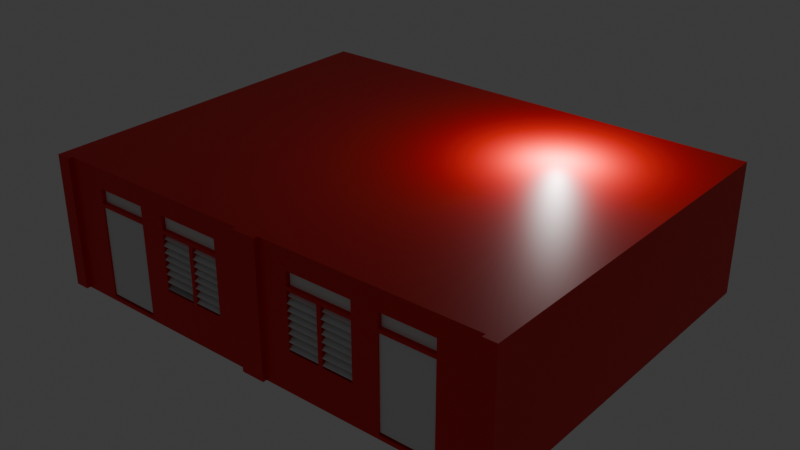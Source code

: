 # Source: room.blend  (saved by Blender 4.5.88; exported with 4.5.12 LTS)
import bpy
from mathutils import Matrix  # noqa: F401  (used for matrix-valued properties, if any)

bpy.ops.wm.read_factory_settings(use_empty=True)
scene = bpy.context.scene
scene.name = 'Scene'

# ---- materials (node trees are filled in below, after node groups)
mat_material_001 = bpy.data.materials.new('Material.001')
mat_material_001.alpha_threshold = 0.0
mat_material_001.roughness = 0.5
mat_material_001.line_color = (0.0, 0.0, 0.0, 1.0)

# ---- material node trees
mat_material_001.use_nodes = True; mat_material_001.node_tree.nodes.clear()
_N = mat_material_001.node_tree.nodes; _L = mat_material_001.node_tree.links
n0 = _N.new('ShaderNodeOutputMaterial'); n0.name = 'Material Output'; n0.location = (200, 100)
n1 = _N.new('ShaderNodeBsdfPrincipled'); n1.name = 'Principled BSDF'; n1.location = (-200, 100)
n1.inputs[0].default_value = (0.8002, 0.0002453, 0.0, 1.0)
n1.inputs[3].default_value = 1.45
_L.new(n1.outputs[0], n0.inputs[0])
n0.is_active_output = True

# ---- world
world_world = bpy.data.worlds.new('World'); scene.world = world_world
world_world.use_nodes = True; world_world.node_tree.nodes.clear()
_N = world_world.node_tree.nodes; _L = world_world.node_tree.links
n0 = _N.new('ShaderNodeOutputWorld'); n0.name = 'World Output'; n0.location = (200, 100)
n1 = _N.new('ShaderNodeBackground'); n1.name = 'Background'; n1.location = (-200, 100)
n1.inputs[0].default_value = (0.05088, 0.05088, 0.05088, 1.0)
_L.new(n1.outputs[0], n0.inputs[0])
n0.is_active_output = True
world_world.color = (0.05088, 0.05088, 0.05088)
world_world.sun_shadow_jitter_overblur = 0.0

# ---- lights
light_light = bpy.data.lights.new('Light', 'POINT')
light_light.energy = 1000.0
light_light.shadow_soft_size = 0.1

# ---- meshes
me_cube_001 = bpy.data.meshes.new('Cube.001')
me_cube_001.from_pydata([(1.0, 1.0, 1.0), (1.0, 1.0, -1.0), (1.0, -1.0, 1.0), (1.0, -1.0, -1.0), (-1.0, 1.0, 1.0), (-1.0, 1.0, -1.0), (-1.0, -1.0, 1.0), (-1.0, -1.0, -1.0), (0.9452, 1.0, -1.0), (0.9452, -1.0, 1.0), (0.9452, -1.0, -1.0), (0.9452, 1.0, 1.0), (-0.9399, 1.0, -1.0), (-0.9399, -1.0, 1.0), (-0.9399, -1.0, -1.0), (-0.9399, 1.0, 1.0), (0.7781, -1.0, -1.0), (0.7781, 1.0, 1.0), (0.7781, 1.0, -1.0), (0.7781, -1.0, 1.0), (-0.7806, 1.0, -1.0), (-0.7806, -1.0, 1.0), (-0.7806, -1.0, -1.0), (-0.7806, 1.0, 1.0), (0.5539, -1.0, -1.0), (0.5539, 1.0, 1.0), (0.5539, 1.0, -1.0), (0.5539, -1.0, 1.0), (-0.5538, 1.0, -1.0), (-0.5538, -1.0, 1.0), (-0.5538, -1.0, -1.0), (-0.5538, 1.0, 1.0), (-0.4441, -1.0, -1.0), (-0.4441, 1.0, 1.0), (-0.4441, 1.0, -1.0), (-0.4441, -1.0, 1.0), (-0.05221, -1.0, -1.0), (-0.05221, 1.0, 1.0), (-0.05221, 1.0, -1.0), (-0.05221, -1.0, 1.0), (0.04707, -1.0, -1.0), (0.04707, 1.0, 1.0), (0.04707, 1.0, -1.0), (0.04707, -1.0, 1.0), (-0.1698, 1.0, -1.0), (-0.1698, -1.0, 1.0), (-0.1698, -1.0, -1.0), (-0.1698, 1.0, 1.0), (0.1672, -1.0, -1.0), (0.1672, 1.0, 1.0), (0.1672, 1.0, -1.0), (0.1672, -1.0, 1.0), (-1.0, -0.9326, -1.0), (1.0, -0.9326, 1.0), (-1.0, -0.9326, 1.0), (1.0, -0.9326, -1.0), (0.9452, -0.9326, -1.0), (0.9452, -0.9326, 1.0), (-0.9399, -0.9326, -1.0), (-0.9399, -0.9326, 1.0), (0.7781, -0.9326, 1.0), (0.7781, -0.9326, -1.0), (-0.7806, -0.9326, -1.0), (-0.7806, -0.9326, 1.0), (0.5539, -0.9326, 1.0), (0.5539, -0.9326, -1.0), (-0.5538, -0.9326, -1.0), (-0.5538, -0.9326, 1.0), (-0.4441, -0.9326, 1.0), (-0.4441, -0.9326, -1.0), (-0.05221, -0.9326, 1.0), (-0.05221, -0.9326, -1.0), (0.04707, -0.9326, 1.0), (0.04707, -0.9326, -1.0), (-0.1698, -0.9326, -1.0), (-0.1698, -0.9326, 1.0), (0.1672, -0.9326, 1.0), (0.1672, -0.9326, -1.0), (-1.0, 0.9213, 1.0), (1.0, 0.9213, -1.0), (-1.0, 0.9213, -1.0), (1.0, 0.9213, 1.0), (0.9452, 0.9213, -1.0), (0.9452, 0.9213, 1.0), (-0.9399, 0.9213, -1.0), (-0.9399, 0.9213, 1.0), (0.7781, 0.9213, 1.0), (0.7781, 0.9213, -1.0), (-0.7806, 0.9213, -1.0), (-0.7806, 0.9213, 1.0), (0.5539, 0.9213, 1.0), (0.5539, 0.9213, -1.0), (-0.5538, 0.9213, -1.0), (-0.5538, 0.9213, 1.0), (-0.4441, 0.9213, 1.0), (-0.4441, 0.9213, -1.0), (-0.05221, 0.9213, 1.0), (-0.05221, 0.9213, -1.0), (0.04707, 0.9213, 1.0), (0.04707, 0.9213, -1.0), (-0.1698, 0.9213, -1.0), (-0.1698, 0.9213, 1.0), (0.1672, 0.9213, 1.0), (0.1672, 0.9213, -1.0), (-0.9399, 1.0, -1.0), (-1.0, 1.0, -1.0), (-1.0, 1.0, 1.0), (-1.0, 0.9213, 1.0), (-0.9399, 1.0, 1.0), (-1.0, 0.9213, -1.0), (-0.9399, 1.0, -1.0), (-1.0, 1.0, -1.0), (-1.0, 1.0, 1.0), (-1.0, 0.9213, 1.0), (-0.9399, 1.0, 1.0), (-1.0, 0.9213, -1.0), (-0.9399, 1.0, -1.0), (-1.0, 1.0, -1.0), (-1.0, 1.0, 1.0), (-1.0, 0.9213, 1.0), (-0.9399, 1.0, 1.0), (-1.0, 0.9213, -1.0), (1.0, 1.0, -0.9399), (-1.0, -1.0, -0.9399), (1.0, -1.0, -0.9399), (0.9452, 1.0, -0.9399), (0.9452, -1.0, -0.9399), (-0.9399, 1.0, -0.9399), (-0.9399, -1.0, -0.9399), (0.7781, -1.0, -0.9399), (0.7781, 1.0, -0.9399), (-0.7806, 1.0, -0.9399), (-0.7806, -1.0, -0.9399), (0.5539, -1.0, -0.9399), (0.5539, 1.0, -0.9399), (-0.5538, 1.0, -0.9399), (-0.5538, -1.0, -0.9399), (-0.4441, -1.0, -0.9399), (-0.4441, 1.0, -0.9399), (-0.05221, -1.0, -0.9399), (-0.05221, 1.0, -0.9399), (0.04707, -1.0, -0.9399), (0.04707, 1.0, -0.9399), (-0.1698, 1.0, -0.9399), (-0.1698, -1.0, -0.9399), (0.1672, -1.0, -0.9399), (0.1672, 1.0, -0.9399), (1.0, -0.9326, -0.9399), (-1.0, -0.9326, -0.9399), (1.0, 0.9213, -0.9399), (-1.0, 0.9213, -0.9399), (-0.9399, 1.0, -0.9399), (-1.0, 0.9213, -0.9399), (-0.9399, 1.0, -0.9399), (-1.0, 0.9213, -0.9399), (-1.0, 1.0, -0.9399), (-0.9399, 1.0, -0.9399), (-1.0, 0.9213, -0.9399), (-1.0, -1.0, 0.4387), (1.0, 1.0, 0.4387), (1.0, -1.0, 0.4387), (0.9452, 1.0, 0.4387), (0.9452, -1.0, 0.4387), (-0.9399, 1.0, 0.4387), (-0.9399, -1.0, 0.4387), (0.7781, -1.0, 0.4387), (0.7781, 1.0, 0.4387), (-0.7806, 1.0, 0.4387), (-0.7806, -1.0, 0.4387), (0.5539, -1.0, 0.4387), (0.5539, 1.0, 0.4387), (-0.5538, 1.0, 0.4387), (-0.5538, -1.0, 0.4387), (-0.4441, -1.0, 0.4387), (-0.4441, 1.0, 0.4387), (-0.05221, -1.0, 0.4387), (-0.05221, 1.0, 0.4387), (0.04707, -1.0, 0.4387), (0.04707, 1.0, 0.4387), (-0.1698, 1.0, 0.4387), (-0.1698, -1.0, 0.4387), (0.1672, -1.0, 0.4387), (0.1672, 1.0, 0.4387), (1.0, -0.9326, 0.4387), (-1.0, -0.9326, 0.4387), (1.0, 0.9213, 0.4387), (-1.0, 0.9213, 0.4387), (-0.9399, 1.0, 0.4387), (-1.0, 0.9213, 0.4387), (-0.9399, 1.0, 0.4387), (-1.0, 0.9213, 0.4387), (-1.0, 1.0, 0.4387), (-0.9399, 1.0, 0.4387), (-1.0, 0.9213, 0.4387), (-1.0, -1.0, 0.7469), (1.0, 1.0, 0.7469), (1.0, -1.0, 0.7469), (0.9452, 1.0, 0.7469), (0.9452, -1.0, 0.7469), (-0.9399, 1.0, 0.7469), (-0.9399, -1.0, 0.7469), (0.7781, -1.0, 0.7469), (0.7781, 1.0, 0.7469), (-0.7806, 1.0, 0.7469), (-0.7806, -1.0, 0.7469), (0.5539, -1.0, 0.7469), (0.5539, 1.0, 0.7469), (-0.5538, 1.0, 0.7469), (-0.5538, -1.0, 0.7469), (-0.4441, -1.0, 0.7469), (-0.4441, 1.0, 0.7469), (-0.05221, -1.0, 0.7469), (-0.05221, 1.0, 0.7469), (0.04707, -1.0, 0.7469), (0.04707, 1.0, 0.7469), (-0.1698, 1.0, 0.7469), (-0.1698, -1.0, 0.7469), (0.1672, -1.0, 0.7469), (0.1672, 1.0, 0.7469), (1.0, -0.9326, 0.7469), (-1.0, -0.9326, 0.7469), (1.0, 0.9213, 0.7469), (-1.0, 0.9213, 0.7469), (-0.9399, 1.0, 0.7469), (-1.0, 0.9213, 0.7469), (-0.9399, 1.0, 0.7469), (-1.0, 0.9213, 0.7469), (-1.0, 1.0, 0.7469), (-0.9399, 1.0, 0.7469), (-1.0, 0.9213, 0.7469), (1.0, 1.0, -0.3983), (1.0, -1.0, -0.3983), (0.9452, 1.0, -0.3983), (0.9452, -1.0, -0.3983), (-0.9399, 1.0, -0.3983), (-0.9399, -1.0, -0.3983), (0.7781, -1.0, -0.3983), (0.7781, 1.0, -0.3983), (-0.7806, 1.0, -0.3983), (-0.7806, -1.0, -0.3983), (0.5539, -1.0, -0.3983), (0.5539, 1.0, -0.3983), (-0.5538, 1.0, -0.3983), (-0.5538, -1.0, -0.3983), (-0.4441, -1.0, -0.3983), (-0.4441, 1.0, -0.3983), (-0.05221, -1.0, -0.3983), (-0.05221, 1.0, -0.3983), (0.04707, -1.0, -0.3983), (0.04707, 1.0, -0.3983), (-0.1698, 1.0, -0.3983), (-0.1698, -1.0, -0.3983), (0.1672, -1.0, -0.3983), (0.1672, 1.0, -0.3983), (1.0, -0.9326, -0.3983), (-1.0, -0.9326, -0.3983), (1.0, 0.9213, -0.3983), (-1.0, 0.9213, -0.3983), (-0.9399, 1.0, -0.3983), (-1.0, 0.9213, -0.3983), (-0.9399, 1.0, -0.3983), (-1.0, 0.9213, -0.3983), (-1.0, 1.0, -0.3983), (-0.9399, 1.0, -0.3983), (-1.0, 0.9213, -0.3983), (-1.0, -1.0, -0.3983), (0.4452, -1.0, -1.0), (0.4452, 1.0, 1.0), (0.4452, 1.0, -1.0), (0.4452, -1.0, 1.0), (0.4452, -0.9326, 1.0), (0.4452, -0.9326, -1.0), (0.4452, 0.9213, -1.0), (0.4452, 0.9213, 1.0), (0.4452, -1.0, -0.9399), (0.4452, 1.0, -0.9399), (0.4452, -1.0, 0.4387), (0.4452, 1.0, 0.4387), (0.4452, -1.0, 0.7469), (0.4452, 1.0, 0.7469), (0.4452, 1.0, -0.3983), (0.4452, -1.0, -0.3983), (0.7781, -1.0, -0.3983), (0.7781, -1.0, -0.9399), (-0.7806, -1.0, -0.3983), (-0.7806, -1.0, -0.9399), (0.5539, -1.0, -0.3983), (0.5539, -1.0, -0.9399), (-0.5538, -1.0, -0.3983), (-0.5538, -1.0, -0.9399), (-0.1698, -1.0, 0.4387), (-0.4441, -1.0, 0.4387), (0.7781, -1.0, 0.4387), (0.5539, -1.0, 0.4387), (-0.5538, -1.0, 0.4387), (-0.7806, -1.0, 0.4387), (-0.4441, -1.0, -0.3983), (-0.1698, -1.0, -0.3983), (0.4452, -0.962, 0.4387), (0.1672, -0.962, 0.4387), (0.1672, -0.962, -0.3983), (0.4452, -0.962, -0.3983), (0.7781, -0.962, -0.3983), (0.7781, -0.962, -0.9399), (-0.7806, -0.962, -0.3983), (-0.7806, -0.962, -0.9399), (0.5539, -0.962, -0.3983), (0.5539, -0.962, -0.9399), (-0.5538, -0.962, -0.3983), (-0.5538, -0.962, -0.9399), (-0.1698, -0.962, 0.4387), (-0.4441, -0.962, 0.4387), (0.7781, -0.962, 0.4387), (0.5539, -0.962, 0.4387), (-0.5538, -0.962, 0.4387), (-0.7806, -0.962, 0.4387), (-0.4441, -0.962, -0.3983), (-0.1698, -0.962, -0.3983), (1.0, 1.0, 0.7012), (1.0, -1.0, 0.7012), (0.9452, 1.0, 0.7012), (0.9452, -1.0, 0.7012), (-0.9399, 1.0, 0.7012), (-0.9399, -1.0, 0.7012), (0.7781, -1.0, 0.7012), (0.7781, 1.0, 0.7012), (-0.7806, 1.0, 0.7012), (-0.7806, -1.0, 0.7012), (0.5539, -1.0, 0.7012), (0.5539, 1.0, 0.7012), (-0.5538, 1.0, 0.7012), (-0.5538, -1.0, 0.7012), (-0.4441, -1.0, 0.7012), (-0.4441, 1.0, 0.7012), (-0.05221, -1.0, 0.7012), (-0.05221, 1.0, 0.7012), (0.04707, -1.0, 0.7012), (0.04707, 1.0, 0.7012), (-0.1698, 1.0, 0.7012), (-0.1698, -1.0, 0.7012), (0.1672, -1.0, 0.7012), (0.1672, 1.0, 0.7012), (1.0, -0.9326, 0.7012), (-1.0, -0.9326, 0.7012), (1.0, 0.9213, 0.7012), (-1.0, 0.9213, 0.7012), (-0.9399, 1.0, 0.7012), (-1.0, 0.9213, 0.7012), (-0.9399, 1.0, 0.7012), (-1.0, 0.9213, 0.7012), (-1.0, 1.0, 0.7012), (-0.9399, 1.0, 0.7012), (-1.0, 0.9213, 0.7012), (-1.0, -1.0, 0.7012), (0.4452, 1.0, 0.7012), (0.4452, -1.0, 0.7012), (1.0, 1.0, 0.4901), (1.0, -1.0, 0.4901), (0.9452, 1.0, 0.4901), (0.9452, -1.0, 0.4901), (-0.9399, 1.0, 0.4901), (-0.9399, -1.0, 0.4901), (0.7781, -1.0, 0.4901), (0.7781, 1.0, 0.4901), (-0.7806, 1.0, 0.4901), (-0.7806, -1.0, 0.4901), (0.5539, -1.0, 0.4901), (0.5539, 1.0, 0.4901), (-0.5538, 1.0, 0.4901), (-0.5538, -1.0, 0.4901), (-0.4441, -1.0, 0.4901), (-0.4441, 1.0, 0.4901), (-0.05221, -1.0, 0.4901), (-0.05221, 1.0, 0.4901), (0.04707, -1.0, 0.4901), (0.04707, 1.0, 0.4901), (-0.1698, 1.0, 0.4901), (-0.1698, -1.0, 0.4901), (0.1672, -1.0, 0.4901), (0.1672, 1.0, 0.4901), (1.0, -0.9326, 0.4901), (-1.0, -0.9326, 0.4901), (1.0, 0.9213, 0.4901), (-1.0, 0.9213, 0.4901), (-0.9399, 1.0, 0.4901), (-1.0, 0.9213, 0.4901), (-0.9399, 1.0, 0.4901), (-1.0, 0.9213, 0.4901), (-1.0, 1.0, 0.4901), (-0.9399, 1.0, 0.4901), (-1.0, 0.9213, 0.4901), (0.4452, 1.0, 0.4901), (0.4452, -1.0, 0.4901), (-1.0, -1.0, 0.4901), (-0.5538, -0.9632, 0.7012), (-0.7806, -0.9632, 0.7012), (0.7781, -0.9632, 0.7012), (0.5539, -0.9632, 0.7012), (-0.1698, -0.9632, 0.7012), (-0.4441, -0.9632, 0.7012), (0.4452, -0.9632, 0.7012), (0.1672, -0.9632, 0.7012), (0.7781, -0.9632, 0.4901), (-0.7806, -0.9632, 0.4901), (0.5539, -0.9632, 0.4901), (-0.5538, -0.9632, 0.4901), (-0.4441, -0.9632, 0.4901), (-0.1698, -0.9632, 0.4901), (0.1672, -0.9632, 0.4901), (0.4452, -0.9632, 0.4901), (0.3168, 1.0, -1.0), (0.3168, -1.0, 1.0), (0.3168, -0.9326, -1.0), (0.3168, 0.9213, -1.0), (0.3168, -1.0, -0.9399), (0.3168, -1.0, 0.7469), (0.3168, -1.0, -0.3983), (0.3168, -1.0, -1.0), (0.3168, 1.0, 1.0), (0.3168, -0.9326, 1.0), (0.3168, 0.9213, 1.0), (0.3168, 1.0, -0.9399), (0.3168, 1.0, 0.4387), (0.3168, 1.0, 0.7469), (0.3168, 1.0, -0.3983), (0.3168, -0.962, -0.3983), (0.3168, 1.0, 0.7012), (0.3168, -1.0, 0.7012), (0.3168, 1.0, 0.4901), (0.3168, -0.9632, 0.7012), (0.2985, 1.0, -1.0), (0.2985, -1.0, 1.0), (0.2985, -0.9326, -1.0), (0.2985, 0.9213, -1.0), (0.2985, -1.0, -0.9399), (0.2985, -1.0, 0.7469), (0.2985, -1.0, -0.3983), (0.2985, -0.962, -0.3983), (0.2985, -1.0, 0.7012), (0.2985, -0.9632, 0.7012), (0.2985, -1.0, -1.0), (0.2985, 1.0, 1.0), (0.2985, -0.9326, 1.0), (0.2985, 0.9213, 1.0), (0.2985, 1.0, -0.9399), (0.2985, 1.0, 0.4387), (0.2985, 1.0, 0.7469), (0.2985, 1.0, -0.3983), (0.2985, 1.0, 0.7012), (0.2985, 1.0, 0.4901), (-0.2887, 1.0, -1.0), (-0.2887, -1.0, 1.0), (-0.2887, -1.0, -1.0), (-0.2887, 1.0, 1.0), (-0.2887, -0.9326, -1.0), (-0.2887, -0.9326, 1.0), (-0.2887, 0.9213, 1.0), (-0.2887, 0.9213, -1.0), (-0.2887, 1.0, -0.9399), (-0.2887, -1.0, -0.9399), (-0.2887, 1.0, 0.4387), (-0.2887, 1.0, 0.7469), (-0.2887, -1.0, 0.7469), (-0.2887, -1.0, -0.3983), (-0.2887, 1.0, -0.3983), (-0.2887, -1.0, -0.3983), (-0.2887, -0.962, -0.3983), (-0.2887, -1.0, 0.7012), (-0.2887, 1.0, 0.7012), (-0.2887, 1.0, 0.4901), (-0.2887, -0.9632, 0.7012), (-0.3066, 1.0, -1.0), (-0.3066, -1.0, 1.0), (-0.3066, -0.9326, -1.0), (-0.3066, 0.9213, -1.0), (-0.3066, -1.0, -0.9399), (-0.3066, -1.0, 0.7469), (-0.3066, -1.0, -0.3983), (-0.3066, -1.0, -0.3983), (-0.3066, -0.962, -0.3983), (-0.3066, -1.0, 0.7012), (-0.3066, -0.9632, 0.7012), (-0.3066, -1.0, -1.0), (-0.3066, 1.0, 1.0), (-0.3066, -0.9326, 1.0), (-0.3066, 0.9213, 1.0), (-0.3066, 1.0, -0.9399), (-0.3066, 1.0, 0.4387), (-0.3066, 1.0, 0.7469), (-0.3066, 1.0, -0.3983), (-0.3066, 1.0, 0.7012), (-0.3066, 1.0, 0.4901), (0.3168, -1.0, 0.4412), (0.3168, -0.962, 0.4412), (0.2985, -1.0, 0.4412), (0.2985, -0.962, 0.4412), (-0.2887, -1.0, 0.4412), (-0.2887, -0.962, 0.4412), (-0.3066, -1.0, 0.4412), (-0.3066, -0.962, 0.4412), (-1.0, -1.022, 0.7469), (-1.0, -1.022, 1.0), (1.0, -1.022, -0.9399), (1.0, -1.022, -1.0), (-0.9399, -1.022, 1.0), (0.9452, -1.022, -1.0), (1.0, -1.022, 1.0), (0.9452, -1.022, 1.0), (0.9452, -1.022, -0.9399), (-1.0, -1.022, -1.0), (-0.9399, -1.022, -1.0), (-0.9399, -1.022, -0.9399), (0.04707, -1.022, 1.0), (-0.05221, -1.022, 1.0), (-0.05221, -1.022, -0.9399), (-0.05221, -1.022, -1.0), (0.04707, -1.022, -1.0), (0.04707, -1.022, -0.9399), (-1.0, -1.022, -0.9399), (1.0, -1.022, -0.3983), (0.9452, -1.022, -0.3983), (-0.9399, -1.022, -0.3983), (-0.05221, -1.022, -0.3983), (0.04707, -1.022, -0.3983), (-1.0, -1.022, -0.3983), (-1.0, -1.022, 0.4387), (1.0, -1.022, 0.4901), (1.0, -1.022, 0.4387), (0.9452, -1.022, 0.4901), (0.9452, -1.022, 0.4387), (-0.9399, -1.022, 0.4901), (-0.9399, -1.022, 0.4387), (-0.05221, -1.022, 0.4901), (-0.05221, -1.022, 0.4387), (0.04707, -1.022, 0.4901), (0.04707, -1.022, 0.4387), (-1.0, -1.022, 0.7012), (1.0, -1.022, 0.7469), (0.9452, -1.022, 0.7469), (-0.9399, -1.022, 0.7469), (-0.05221, -1.022, 0.7469), (0.04707, -1.022, 0.7469), (1.0, -1.022, 0.7012), (0.9452, -1.022, 0.7012), (-0.9399, -1.022, 0.7012), (-0.05221, -1.022, 0.7012), (0.04707, -1.022, 0.7012), (-1.0, -1.022, 0.4901), (0.1673, -1.001, -0.3663), (0.2984, -1.001, -0.3663), (0.1673, -0.9628, -0.2938), (0.2984, -0.9628, -0.2938), (0.3172, -1.001, -0.3663), (0.445, -1.001, -0.3663), (0.3172, -0.9628, -0.2938), (0.445, -0.9628, -0.2938), (-0.4441, -1.001, -0.3663), (-0.3063, -1.001, -0.3663), (-0.4441, -0.9628, -0.2938), (-0.3063, -0.9628, -0.2938), (-0.2886, -1.001, -0.3663), (-0.1697, -1.001, -0.3663), (-0.2886, -0.9628, -0.2938), (-0.1697, -0.9628, -0.2938), (-0.4441, -1.001, -0.3663), (-0.3063, -1.001, -0.3663), (-0.4441, -0.9628, -0.2938), (-0.3063, -0.9628, -0.2938), (0.1673, -1.001, -0.2638), (0.2984, -1.001, -0.2638), (0.1673, -0.9628, -0.1913), (0.2984, -0.9628, -0.1913), (0.3172, -1.001, -0.2638), (0.445, -1.001, -0.2638), (0.3172, -0.9628, -0.1913), (0.445, -0.9628, -0.1913), (-0.2886, -1.001, -0.2638), (-0.1697, -1.001, -0.2638), (-0.2886, -0.9628, -0.1913), (-0.1697, -0.9628, -0.1913), (-0.4441, -1.001, -0.2638), (-0.3063, -1.001, -0.2638), (-0.4441, -0.9628, -0.1913), (-0.3063, -0.9628, -0.1913), (0.1673, -1.001, -0.1476), (0.2984, -1.001, -0.1476), (0.1673, -0.9628, -0.07503), (0.2984, -0.9628, -0.07503), (0.3172, -1.001, -0.1476), (0.445, -1.001, -0.1476), (0.3172, -0.9628, -0.07503), (0.445, -0.9628, -0.07503), (-0.2886, -1.001, -0.1476), (-0.1697, -1.001, -0.1476), (-0.2886, -0.9628, -0.07503), (-0.1697, -0.9628, -0.07503), (-0.4441, -1.001, -0.1476), (-0.3063, -1.001, -0.1476), (-0.4441, -0.9628, -0.07503), (-0.3063, -0.9628, -0.07503), (0.1673, -1.001, -0.04267), (0.2984, -1.001, -0.04267), (0.1673, -0.9628, 0.02986), (0.2984, -0.9628, 0.02986), (0.3172, -1.001, -0.04267), (0.445, -1.001, -0.04267), (0.3172, -0.9628, 0.02986), (0.445, -0.9628, 0.02986), (-0.2886, -1.001, -0.04267), (-0.1697, -1.001, -0.04267), (-0.2886, -0.9628, 0.02986), (-0.1697, -0.9628, 0.02986), (-0.4441, -1.001, -0.04267), (-0.3063, -1.001, -0.04267), (-0.4441, -0.9628, 0.02986), (-0.3063, -0.9628, 0.02986), (0.1673, -1.001, 0.06339), (0.2984, -1.001, 0.06339), (0.1673, -0.9628, 0.1359), (0.2984, -0.9628, 0.1359), (0.3172, -1.001, 0.06339), (0.445, -1.001, 0.06339), (0.3172, -0.9628, 0.1359), (0.445, -0.9628, 0.1359), (-0.2886, -1.001, 0.06339), (-0.1697, -1.001, 0.06339), (-0.2886, -0.9628, 0.1359), (-0.1697, -0.9628, 0.1359), (-0.4441, -1.001, 0.06339), (-0.3063, -1.001, 0.06339), (-0.4441, -0.9628, 0.1359), (-0.3063, -0.9628, 0.1359), (0.1673, -1.001, 0.1648), (0.2984, -1.001, 0.1648), (0.1673, -0.9628, 0.2374), (0.2984, -0.9628, 0.2374), (0.3172, -1.001, 0.1648), (0.445, -1.001, 0.1648), (0.3172, -0.9628, 0.2374), (0.445, -0.9628, 0.2374), (-0.2886, -1.001, 0.1648), (-0.1697, -1.001, 0.1648), (-0.2886, -0.9628, 0.2374), (-0.1697, -0.9628, 0.2374), (-0.4441, -1.001, 0.1648), (-0.3063, -1.001, 0.1648), (-0.4441, -0.9628, 0.2374), (-0.3063, -0.9628, 0.2374), (0.1673, -1.001, 0.2652), (0.2984, -1.001, 0.2652), (0.1673, -0.9628, 0.3377), (0.2984, -0.9628, 0.3377), (0.3172, -1.001, 0.2652), (0.445, -1.001, 0.2652), (0.3172, -0.9628, 0.3377), (0.445, -0.9628, 0.3377), (-0.2886, -1.001, 0.2652), (-0.1697, -1.001, 0.2652), (-0.2886, -0.9628, 0.3377), (-0.1697, -0.9628, 0.3377), (-0.4441, -1.001, 0.2652), (-0.3063, -1.001, 0.2652), (-0.4441, -0.9628, 0.3377), (-0.3063, -0.9628, 0.3377), (0.1683, -0.9945, 0.3598), (0.2994, -0.9945, 0.3598), (0.1683, -0.956, 0.4324), (0.2994, -0.956, 0.4324), (0.3182, -0.9945, 0.3598), (0.4459, -0.9945, 0.3598), (0.3182, -0.956, 0.4324), (0.4459, -0.956, 0.4324), (-0.2876, -0.9945, 0.3598), (-0.1688, -0.9945, 0.3598), (-0.2876, -0.956, 0.4324), (-0.1688, -0.956, 0.4324), (-0.4432, -0.9945, 0.3598), (-0.3054, -0.9945, 0.3598), (-0.4432, -0.956, 0.4324), (-0.3054, -0.956, 0.4324), (-0.4435, -0.9779, 0.7019), (-0.1693, -0.9779, 0.7019), (-0.4435, -0.9779, 0.4892), (-0.1693, -0.9779, 0.4892), (-0.4435, -0.9711, 0.4892), (-0.4435, -0.9711, 0.7019), (-0.1693, -0.9711, 0.7019), (-0.1693, -0.9711, 0.4892), (-0.4435, -0.9711, 0.4892), (-0.4435, -0.9711, 0.7019), (-0.1693, -0.9711, 0.7019), (-0.1693, -0.9711, 0.4892), (-0.7801, -0.9779, 0.7019), (-0.5549, -0.9779, 0.7019), (-0.7801, -0.9779, 0.4892), (-0.5549, -0.9779, 0.4892), (-0.7801, -0.9711, 0.4892), (-0.7801, -0.9711, 0.7019), (-0.5549, -0.9711, 0.7019), (-0.5549, -0.9711, 0.4892), (-0.7801, -0.9711, 0.4892), (-0.7801, -0.9711, 0.7019), (-0.5549, -0.9711, 0.7019), (-0.5549, -0.9711, 0.4892), (0.1692, -0.9779, 0.7019), (0.4434, -0.9779, 0.7019), (0.1692, -0.9779, 0.4892), (0.4434, -0.9779, 0.4892), (0.1692, -0.9711, 0.4892), (0.1692, -0.9711, 0.7019), (0.4434, -0.9711, 0.7019), (0.4434, -0.9711, 0.4892), (0.1692, -0.9711, 0.4892), (0.1692, -0.9711, 0.7019), (0.4434, -0.9711, 0.7019), (0.4434, -0.9711, 0.4892), (0.5545, -0.9779, 0.7019), (0.7779, -0.9779, 0.7019), (0.5545, -0.9779, 0.4892), (0.7779, -0.9779, 0.4892), (0.5545, -0.9711, 0.4892), (0.5545, -0.9711, 0.7019), (0.7779, -0.9711, 0.7019), (0.7779, -0.9711, 0.4892), (0.5545, -0.9711, 0.4892), (0.5545, -0.9711, 0.7019), (0.7779, -0.9711, 0.7019), (0.7779, -0.9711, 0.4892), (-0.7798, -0.9916, -0.9116), (-0.7798, -0.9916, 0.4244), (-0.7798, -0.9659, -0.9116), (-0.7798, -0.9659, 0.4244), (-0.5576, -0.9916, -0.9116), (-0.5576, -0.9916, 0.4244), (-0.5576, -0.9659, -0.9116), (-0.5576, -0.9659, 0.4244), (0.5537, -0.9916, -0.9116), (0.5537, -0.9916, 0.4244), (0.5537, -0.9659, -0.9116), (0.5537, -0.9659, 0.4244), (0.7759, -0.9916, -0.9116), (0.7759, -0.9916, 0.4244), (0.7759, -0.9659, -0.9116), (0.7759, -0.9659, 0.4244)], [], [(59, 54, 6, 13), (141, 248, 523, 517), (127, 12, 104, 151), (56, 55, 3, 10), (219, 53, 2, 196), (197, 11, 0, 195), (202, 17, 11, 197), (61, 56, 10, 16), (3, 124, 502, 503), (53, 57, 9, 2), (52, 58, 14, 7), (222, 78, 107, 224), (204, 21, 13, 200), (63, 59, 13, 21), (57, 60, 19, 9), (198, 9, 19, 201), (65, 61, 16, 24), (206, 25, 17, 202), (199, 15, 23, 203), (58, 62, 22, 14), (67, 63, 21, 29), (208, 29, 21, 204), (201, 19, 27, 205), (60, 64, 27, 19), (279, 267, 25, 206), (271, 65, 24, 266), (62, 66, 30, 22), (203, 23, 31, 207), (209, 35, 29, 208), (68, 67, 29, 35), (484, 68, 35, 472), (476, 472, 35, 209), (66, 69, 32, 30), (207, 31, 33, 210), (43, 39, 513, 512), (72, 70, 39, 43), (74, 71, 36, 46), (215, 47, 37, 212), (76, 72, 43, 51), (217, 51, 43, 213), (71, 73, 40, 36), (212, 37, 41, 214), (461, 453, 47, 215), (454, 74, 46, 452), (211, 39, 45, 216), (70, 75, 45, 39), (435, 431, 51, 217), (442, 76, 51, 431), (73, 77, 48, 40), (214, 41, 49, 218), (99, 103, 77, 73), (443, 102, 76, 442), (96, 101, 75, 70), (457, 100, 74, 454), (97, 99, 73, 71), (102, 98, 72, 76), (100, 97, 71, 74), (98, 96, 70, 72), (92, 95, 69, 66), (485, 94, 68, 484), (94, 93, 67, 68), (88, 92, 66, 62), (272, 91, 65, 271), (86, 90, 64, 60), (93, 89, 63, 67), (84, 88, 62, 58), (91, 87, 61, 65), (83, 86, 60, 57), (89, 85, 59, 63), (80, 84, 58, 52), (81, 83, 57, 53), (87, 82, 56, 61), (221, 81, 53, 219), (82, 79, 55, 56), (194, 6, 54, 220), (85, 78, 54, 59), (15, 4, 78, 85), (8, 1, 79, 82), (195, 0, 81, 221), (18, 8, 82, 87), (0, 11, 83, 81), (5, 12, 84, 80), (23, 15, 85, 89), (11, 17, 86, 83), (26, 18, 87, 91), (12, 20, 88, 84), (31, 23, 89, 93), (17, 25, 90, 86), (268, 26, 91, 272), (20, 28, 92, 88), (33, 31, 93, 94), (483, 33, 94, 485), (28, 34, 95, 92), (41, 37, 96, 98), (44, 38, 97, 100), (49, 41, 98, 102), (38, 42, 99, 97), (450, 44, 100, 457), (37, 47, 101, 96), (441, 49, 102, 443), (42, 50, 103, 99), (220, 54, 78, 222), (151, 104, 110, 153), (224, 107, 113, 226), (12, 5, 105, 104), (4, 15, 108, 106), (5, 80, 109, 105), (78, 4, 106, 107), (111, 115, 121, 117), (110, 111, 117, 116), (107, 106, 112, 113), (104, 105, 111, 110), (105, 109, 115, 111), (106, 108, 114, 112), (229, 119, 118, 227), (227, 118, 120, 228), (112, 114, 120, 118), (226, 113, 119, 229), (153, 110, 116, 156), (113, 112, 118, 119), (260, 153, 156, 263), (115, 154, 157, 121), (117, 155, 156, 116), (121, 157, 155, 117), (109, 152, 154, 115), (258, 151, 153, 260), (52, 148, 150, 80), (1, 122, 149, 79), (7, 123, 148, 52), (79, 149, 147, 55), (42, 142, 146, 50), (440, 434, 145, 48), (36, 139, 144, 46), (450, 458, 143, 44), (38, 140, 142, 42), (48, 145, 141, 40), (44, 143, 140, 38), (158, 265, 524, 525), (28, 135, 138, 34), (482, 475, 137, 32), (32, 137, 136, 30), (20, 131, 135, 28), (268, 275, 134, 26), (16, 129, 133, 24), (30, 136, 132, 22), (12, 127, 131, 20), (26, 134, 130, 18), (10, 126, 129, 16), (22, 132, 128, 14), (80, 150, 152, 109), (162, 233, 520, 529), (18, 130, 125, 8), (8, 125, 122, 1), (55, 147, 124, 3), (234, 127, 151, 258), (198, 321, 543, 538), (360, 163, 187, 384), (384, 187, 189, 386), (386, 189, 192, 389), (261, 190, 193, 264), (262, 191, 192, 263), (264, 193, 191, 262), (259, 188, 190, 261), (255, 184, 186, 257), (230, 159, 185, 256), (265, 158, 184, 255), (256, 185, 183, 254), (249, 178, 182, 253), (286, 287, 307, 306), (246, 175, 180, 251), (464, 460, 179, 250), (247, 176, 178, 249), (252, 181, 177, 248), (250, 179, 176, 247), (6, 194, 500, 501), (242, 171, 174, 245), (169, 240, 286, 293), (244, 173, 172, 243), (238, 167, 171, 242), (280, 277, 170, 241), (240, 133, 287, 286), (168, 239, 284, 295), (234, 163, 167, 238), (241, 170, 166, 237), (233, 162, 165, 236), (239, 168, 164, 235), (257, 186, 188, 259), (175, 246, 522, 533), (237, 166, 161, 232), (232, 161, 159, 230), (254, 183, 160, 231), (233, 126, 508, 520), (114, 225, 228, 120), (108, 223, 225, 114), (15, 199, 223, 108), (349, 226, 229, 352), (350, 227, 228, 351), (352, 229, 227, 350), (347, 224, 226, 349), (343, 220, 222, 345), (318, 195, 221, 344), (353, 194, 220, 343), (344, 221, 219, 342), (337, 214, 218, 341), (438, 435, 217, 340), (334, 211, 216, 339), (468, 461, 215, 338), (335, 212, 214, 337), (340, 217, 213, 336), (338, 215, 212, 335), (211, 334, 545, 540), (330, 207, 210, 333), (480, 476, 209, 332), (332, 209, 208, 331), (326, 203, 207, 330), (354, 279, 206, 329), (324, 201, 205, 328), (331, 208, 204, 327), (322, 199, 203, 326), (329, 206, 202, 325), (321, 198, 201, 324), (327, 204, 200, 323), (345, 222, 224, 347), (246, 139, 514, 522), (325, 202, 197, 320), (320, 197, 195, 318), (342, 219, 196, 319), (200, 13, 504, 539), (231, 160, 527, 519), (147, 254, 231, 124), (125, 232, 230, 122), (130, 237, 232, 125), (319, 196, 537, 542), (150, 257, 259, 152), (132, 239, 235, 128), (126, 233, 236, 129), (134, 241, 237, 130), (127, 234, 238, 131), (239, 132, 285, 284), (180, 173, 291, 290), (275, 280, 241, 134), (131, 238, 242, 135), (137, 244, 243, 136), (475, 477, 244, 137), (135, 242, 245, 138), (213, 43, 512, 541), (143, 250, 247, 140), (145, 252, 248, 141), (140, 247, 249, 142), (458, 464, 250, 143), (139, 246, 251, 144), (434, 436, 252, 145), (142, 249, 253, 146), (149, 256, 254, 147), (123, 265, 255, 148), (122, 230, 256, 149), (148, 255, 257, 150), (152, 259, 261, 154), (157, 264, 262, 155), (155, 262, 263, 156), (154, 261, 264, 157), (163, 234, 258, 187), (187, 258, 260, 189), (189, 260, 263, 192), (133, 240, 281, 274), (421, 424, 280, 275), (426, 423, 279, 354), (328, 205, 278, 355), (424, 422, 277, 280), (240, 169, 276, 281), (410, 421, 275, 268), (24, 133, 274, 266), (25, 267, 273, 90), (410, 268, 272, 413), (413, 272, 271, 412), (90, 273, 270, 64), (64, 270, 269, 27), (205, 27, 269, 278), (412, 271, 266, 417), (423, 418, 267, 279), (282, 292, 312, 302), (284, 285, 305, 304), (294, 295, 315, 314), (283, 282, 302, 303), (276, 181, 299, 298), (165, 169, 293, 292), (136, 243, 288, 289), (243, 172, 294, 288), (129, 236, 282, 283), (133, 129, 283, 287), (172, 168, 295, 294), (236, 165, 292, 282), (251, 180, 290, 297), (463, 251, 297, 465), (173, 244, 296, 291), (132, 136, 289, 285), (465, 297, 317, 466), (295, 284, 304, 315), (289, 288, 308, 309), (293, 286, 306, 313), (281, 276, 298, 301), (287, 283, 303, 307), (288, 294, 314, 308), (285, 289, 309, 305), (291, 296, 316, 311), (290, 291, 311, 310), (297, 290, 310, 317), (181, 252, 300, 299), (416, 281, 301, 425), (292, 293, 313, 312), (366, 328, 355, 392), (428, 426, 354, 391), (124, 231, 519, 502), (380, 342, 319, 357), (358, 320, 318, 356), (363, 325, 320, 358), (361, 323, 544, 530), (383, 345, 347, 385), (365, 327, 323, 361), (359, 321, 324, 362), (367, 329, 325, 363), (360, 322, 326, 364), (370, 377, 407, 406), (378, 392, 409, 408), (391, 354, 329, 367), (364, 326, 330, 368), (370, 332, 331, 369), (328, 366, 404, 397), (368, 330, 333, 371), (40, 141, 517, 516), (376, 338, 335, 373), (378, 340, 336, 374), (373, 335, 337, 375), (469, 468, 338, 376), (372, 334, 339, 377), (438, 340, 401, 439), (375, 337, 341, 379), (382, 344, 342, 380), (393, 353, 343, 381), (356, 318, 344, 382), (381, 343, 345, 383), (385, 347, 349, 387), (390, 352, 350, 388), (388, 350, 351, 389), (387, 349, 352, 390), (225, 348, 351, 228), (223, 346, 348, 225), (199, 322, 346, 223), (190, 387, 390, 193), (191, 388, 389, 192), (193, 390, 388, 191), (188, 385, 387, 190), (184, 381, 383, 186), (159, 356, 382, 185), (158, 393, 381, 184), (185, 382, 380, 183), (178, 375, 379, 182), (276, 392, 378, 181), (175, 372, 377, 180), (460, 469, 376, 179), (176, 373, 375, 178), (181, 378, 374, 177), (179, 376, 373, 176), (374, 336, 546, 534), (171, 368, 371, 174), (180, 377, 370, 173), (173, 370, 369, 172), (167, 364, 368, 171), (277, 391, 367, 170), (165, 362, 366, 169), (172, 369, 365, 168), (163, 360, 364, 167), (170, 367, 363, 166), (162, 359, 362, 165), (168, 365, 361, 164), (186, 383, 385, 188), (123, 7, 509, 518), (166, 363, 358, 161), (161, 358, 356, 159), (183, 380, 357, 160), (2, 9, 507, 506), (422, 428, 391, 277), (169, 366, 392, 276), (348, 386, 389, 351), (346, 384, 386, 348), (322, 360, 384, 346), (478, 465, 496, 498), (449, 448, 426, 428), (355, 427, 429, 400), (445, 449, 428, 422), (331, 327, 395, 394), (324, 328, 397, 396), (369, 331, 394, 405), (362, 324, 396, 402), (377, 339, 398, 407), (392, 355, 400, 409), (332, 370, 406, 399), (366, 362, 402, 404), (340, 378, 408, 401), (365, 369, 405, 403), (480, 332, 399, 481), (327, 365, 403, 395), (446, 441, 418, 423), (432, 412, 417, 440), (433, 413, 412, 432), (430, 410, 413, 433), (430, 444, 421, 410), (447, 445, 422, 424), (448, 446, 423, 426), (444, 447, 424, 421), (274, 281, 416, 414), (355, 278, 415, 427), (266, 274, 414, 417), (267, 418, 420, 273), (273, 420, 419, 270), (270, 419, 411, 269), (278, 269, 411, 415), (146, 253, 447, 444), (341, 218, 446, 448), (253, 182, 445, 447), (50, 146, 444, 430), (50, 430, 433, 103), (103, 433, 432, 77), (77, 432, 440, 48), (218, 49, 441, 446), (182, 379, 449, 445), (379, 341, 448, 449), (252, 436, 437, 300), (427, 438, 439, 429), (414, 416, 436, 434), (427, 415, 435, 438), (417, 414, 434, 440), (418, 441, 443, 420), (420, 443, 442, 419), (419, 442, 431, 411), (415, 411, 431, 435), (339, 467, 470, 398), (487, 491, 469, 460), (491, 490, 468, 469), (425, 437, 495, 493), (477, 463, 465, 478), (486, 489, 464, 458), (144, 251, 463, 459), (339, 216, 462, 467), (490, 488, 461, 468), (489, 487, 460, 464), (46, 144, 459, 452), (471, 486, 458, 450), (471, 450, 457, 474), (47, 453, 456, 101), (101, 456, 455, 75), (474, 457, 454, 473), (473, 454, 452, 482), (488, 483, 453, 461), (216, 45, 451, 462), (75, 455, 451, 45), (210, 33, 483, 488), (69, 473, 482, 32), (95, 474, 473, 69), (34, 471, 474, 95), (34, 138, 486, 471), (245, 174, 487, 489), (333, 210, 488, 490), (138, 245, 489, 486), (244, 477, 478, 296), (296, 478, 479, 316), (371, 333, 490, 491), (174, 371, 491, 487), (467, 480, 481, 470), (459, 463, 477, 475), (467, 462, 476, 480), (452, 459, 475, 482), (453, 483, 485, 456), (456, 485, 484, 455), (462, 451, 472, 476), (455, 484, 472, 451), (494, 492, 493, 495), (498, 496, 497, 499), (465, 466, 497, 496), (437, 436, 494, 495), (416, 425, 493, 492), (436, 416, 492, 494), (479, 478, 498, 499), (466, 479, 499, 497), (539, 504, 501, 500), (537, 506, 507, 538), (541, 512, 513, 540), (516, 517, 514, 515), (503, 502, 508, 505), (510, 511, 518, 509), (523, 535, 533, 522), (519, 527, 529, 520), (521, 531, 525, 524), (546, 541, 540, 545), (542, 537, 538, 543), (544, 539, 500, 536), (511, 521, 524, 518), (502, 519, 520, 508), (517, 523, 522, 514), (530, 544, 536, 547), (526, 542, 543, 528), (534, 546, 545, 532), (535, 534, 532, 533), (527, 526, 528, 529), (531, 530, 547, 525), (126, 10, 505, 508), (336, 213, 541, 546), (128, 235, 521, 511), (248, 177, 535, 523), (139, 36, 515, 514), (323, 200, 539, 544), (235, 164, 531, 521), (160, 357, 526, 527), (393, 158, 525, 547), (13, 6, 501, 504), (372, 175, 533, 532), (359, 162, 529, 528), (10, 3, 503, 505), (353, 393, 547, 536), (265, 123, 518, 524), (7, 14, 510, 509), (194, 353, 536, 500), (36, 40, 516, 515), (177, 374, 534, 535), (164, 361, 530, 531), (357, 319, 542, 526), (196, 2, 506, 537), (334, 372, 532, 545), (321, 359, 528, 543), (39, 211, 540, 513), (14, 128, 511, 510), (9, 198, 538, 507), (548, 549, 551, 550), (552, 553, 555, 554), (556, 557, 559, 558), (560, 561, 563, 562), (564, 565, 567, 566), (568, 569, 571, 570), (572, 573, 575, 574), (576, 577, 579, 578), (580, 581, 583, 582), (584, 585, 587, 586), (588, 589, 591, 590), (592, 593, 595, 594), (596, 597, 599, 598), (600, 601, 603, 602), (604, 605, 607, 606), (608, 609, 611, 610), (612, 613, 615, 614), (616, 617, 619, 618), (620, 621, 623, 622), (624, 625, 627, 626), (628, 629, 631, 630), (632, 633, 635, 634), (636, 637, 639, 638), (640, 641, 643, 642), (644, 645, 647, 646), (648, 649, 651, 650), (652, 653, 655, 654), (656, 657, 659, 658), (660, 661, 663, 662), (664, 665, 667, 666), (668, 669, 671, 670), (672, 673, 675, 674), (676, 677, 679, 678), (680, 682, 683, 681), (686, 687, 691, 690), (681, 683, 687, 686), (682, 680, 685, 684), (683, 682, 684, 687), (680, 681, 686, 685), (689, 690, 691, 688), (684, 685, 689, 688), (687, 684, 688, 691), (685, 686, 690, 689), (692, 694, 695, 693), (698, 699, 703, 702), (693, 695, 699, 698), (694, 692, 697, 696), (695, 694, 696, 699), (692, 693, 698, 697), (701, 702, 703, 700), (696, 697, 701, 700), (699, 696, 700, 703), (697, 698, 702, 701), (704, 706, 707, 705), (710, 711, 715, 714), (705, 707, 711, 710), (706, 704, 709, 708), (707, 706, 708, 711), (704, 705, 710, 709), (713, 714, 715, 712), (708, 709, 713, 712), (711, 708, 712, 715), (709, 710, 714, 713), (716, 718, 719, 717), (722, 723, 727, 726), (717, 719, 723, 722), (718, 716, 721, 720), (719, 718, 720, 723), (716, 717, 722, 721), (725, 726, 727, 724), (720, 721, 725, 724), (723, 720, 724, 727), (721, 722, 726, 725), (728, 729, 731, 730), (730, 731, 735, 734), (734, 735, 733, 732), (732, 733, 729, 728), (730, 734, 732, 728), (735, 731, 729, 733), (736, 737, 739, 738), (738, 739, 743, 742), (742, 743, 741, 740), (740, 741, 737, 736), (738, 742, 740, 736), (743, 739, 737, 741)])
me_cube_001.polygons.foreach_set('material_index', [0, 0, 0, 0, 0, 0, 0, 0, 0, 0, 0, 0, 0, 0, 0, 0, 0, 0, 0, 0, 0, 0, 0, 0, 0, 0, 0, 0, 0, 0, 0, 0, 0, 0, 0, 0, 0, 0, 0, 0, 0, 0, 0, 0, 0, 0, 0, 0, 0, 0, 0, 0, 0, 0, 0, 0, 0, 0, 0, 0, 0, 0, 0, 0, 0, 0, 0, 0, 0, 0, 0, 0, 0, 0, 0, 0, 0, 0, 0, 0, 0, 0, 0, 0, 0, 0, 0, 0, 0, 0, 0, 0, 0, 0, 0, 0, 0, 0, 0, 0, 0, 0, 0, 0, 0, 0, 0, 0, 0, 0, 0, 0, 0, 0, 0, 0, 0, 0, 0, 0, 0, 0, 0, 0, 0, 0, 0, 0, 0, 0, 0, 0, 0, 0, 0, 0, 0, 0, 0, 0, 0, 0, 0, 0, 0, 0, 0, 0, 0, 0, 0, 0, 0, 0, 0, 0, 0, 0, 0, 0, 0, 0, 0, 0, 0, 0, 0, 0, 0, 0, 0, 0, 0, 0, 0, 0, 0, 0, 0, 0, 0, 0, 0, 0, 0, 0, 0, 0, 0, 0, 0, 0, 0, 0, 0, 0, 0, 0, 0, 0, 0, 0, 0, 0, 0, 0, 0, 0, 0, 0, 0, 0, 0, 0, 0, 0, 0, 0, 0, 0, 0, 0, 0, 0, 0, 0, 0, 0, 0, 0, 0, 0, 0, 0, 0, 0, 0, 0, 0, 0, 0, 0, 0, 0, 0, 0, 0, 0, 0, 0, 0, 0, 0, 0, 0, 0, 0, 0, 0, 0, 0, 0, 0, 0, 0, 0, 0, 0, 0, 0, 0, 0, 0, 0, 0, 0, 0, 0, 0, 0, 0, 0, 0, 0, 0, 0, 0, 0, 0, 0, 0, 0, 0, 0, 0, 0, 0, 0, 0, 0, 0, 0, 0, 0, 0, 0, 0, 0, 0, 0, 0, 0, 0, 0, 0, 0, 0, 0, 0, 0, 0, 0, 0, 0, 0, 0, 0, 0, 0, 0, 0, 0, 0, 0, 0, 0, 0, 0, 0, 0, 0, 0, 0, 0, 0, 0, 0, 0, 0, 0, 0, 0, 0, 0, 0, 0, 0, 0, 0, 0, 0, 0, 0, 0, 0, 0, 0, 0, 0, 0, 0, 0, 0, 0, 0, 0, 0, 0, 0, 0, 0, 0, 0, 0, 0, 0, 0, 0, 0, 0, 0, 0, 0, 0, 0, 0, 0, 0, 0, 0, 0, 0, 0, 0, 0, 0, 0, 0, 0, 0, 0, 0, 0, 0, 0, 0, 0, 0, 0, 0, 0, 0, 0, 0, 0, 0, 0, 0, 0, 0, 0, 0, 0, 0, 0, 0, 0, 0, 0, 0, 0, 0, 0, 0, 0, 0, 0, 0, 0, 0, 0, 0, 0, 0, 0, 0, 0, 0, 0, 0, 0, 0, 0, 0, 0, 0, 0, 0, 0, 0, 0, 0, 0, 0, 0, 0, 0, 0, 0, 0, 0, 0, 0, 0, 0, 0, 0, 0, 0, 0, 0, 0, 0, 0, 0, 0, 0, 0, 0, 0, 0, 0, 0, 0, 0, 0, 0, 0, 0, 0, 0, 0, 0, 0, 0, 0, 0, 0, 0, 0, 0, 0, 0, 0, 0, 0, 0, 0, 0, 0, 0, 0, 1, 1, 1, 1, 1, 1, 1, 1, 1, 1, 1, 1, 1, 1, 1, 1, 1, 1, 1, 1, 1, 1, 1, 1, 1, 1, 1, 1, 1, 1, 1, 1, 1, 1, 1, 1, 1, 1, 1, 1, 1, 1, 1, 1, 1, 1, 1, 1, 1, 1, 1, 1, 1, 1, 1, 1, 1, 1, 1, 1, 1, 1, 1, 1, 1, 1, 1, 1, 1, 1, 1, 1, 1, 1, 1, 1, 1, 1, 1, 1, 1, 1, 1, 1, 1])
_uv = me_cube_001.uv_layers.new(name='UVMap')
_uv.uv.foreach_set('vector', [0.8675, 0.7416, 0.875, 0.7416, 0.875, 0.75, 0.8675, 0.75, 0.3825, 0.8691, 0.4502, 0.8691, 0.4502, 0.8691, 0.3825, 0.8691, 0.3825, 0.2575, 0.375, 0.2575, 0.375, 0.2575, 0.2869, 0.1931, 0.3681, 0.7416, 0.375, 0.7416, 0.375, 0.75, 0.3681, 0.75, 0.5934, 0.7416, 0.625, 0.7416, 0.625, 0.75, 0.5934, 0.75, 0.5934, 0.4931, 0.625, 0.4931, 0.625, 0.5, 0.5934, 0.5, 0.5934, 0.4723, 0.625, 0.4723, 0.625, 0.4931, 0.5934, 0.4931, 0.3473, 0.7416, 0.3681, 0.7416, 0.3681, 0.75, 0.3473, 0.75, 0.375, 0.75, 0.3825, 0.75, 0.3825, 0.75, 0.375, 0.75, 0.625, 0.7416, 0.6319, 0.7416, 0.6319, 0.75, 0.625, 0.75, 0.125, 0.7416, 0.1325, 0.7416, 0.1325, 0.75, 0.125, 0.75, 0.5934, 0.2402, 0.625, 0.2402, 0.625, 0.2402, 0.5934, 0.2402, 0.5934, 0.9726, 0.625, 0.9726, 0.625, 0.9925, 0.5934, 0.9925, 0.8476, 0.7416, 0.8675, 0.7416, 0.8675, 0.75, 0.8476, 0.75, 0.6319, 0.7416, 0.6527, 0.7416, 0.6527, 0.75, 0.6319, 0.75, 0.5934, 0.7569, 0.625, 0.7569, 0.625, 0.7777, 0.5934, 0.7777, 0.3192, 0.7416, 0.3473, 0.7416, 0.3473, 0.75, 0.3192, 0.75, 0.5934, 0.4442, 0.625, 0.4442, 0.625, 0.4723, 0.5934, 0.4723, 0.5934, 0.2575, 0.625, 0.2575, 0.625, 0.2774, 0.5934, 0.2774, 0.1325, 0.7416, 0.1524, 0.7416, 0.1524, 0.75, 0.1325, 0.75, 0.8192, 0.7416, 0.8476, 0.7416, 0.8476, 0.75, 0.8192, 0.75, 0.5934, 0.9442, 0.625, 0.9442, 0.625, 0.9726, 0.5934, 0.9726, 0.5934, 0.7777, 0.625, 0.7777, 0.625, 0.8058, 0.5934, 0.8058, 0.6527, 0.7416, 0.6808, 0.7416, 0.6808, 0.75, 0.6527, 0.75, 0.5934, 0.4306, 0.625, 0.4306, 0.625, 0.4442, 0.5934, 0.4442, 0.3056, 0.7416, 0.3192, 0.7416, 0.3192, 0.75, 0.3056, 0.75, 0.1524, 0.7416, 0.1808, 0.7416, 0.1808, 0.75, 0.1524, 0.75, 0.5934, 0.2774, 0.625, 0.2774, 0.625, 0.3058, 0.5934, 0.3058, 0.5934, 0.9305, 0.625, 0.9305, 0.625, 0.9442, 0.5934, 0.9442, 0.8055, 0.7416, 0.8192, 0.7416, 0.8192, 0.75, 0.8055, 0.75, 0.7883, 0.7416, 0.8055, 0.7416, 0.8055, 0.75, 0.7883, 0.75, 0.5934, 0.9133, 0.625, 0.9133, 0.625, 0.9305, 0.5934, 0.9305, 0.1808, 0.7416, 0.1945, 0.7416, 0.1945, 0.75, 0.1808, 0.75, 0.5934, 0.3058, 0.625, 0.3058, 0.625, 0.3195, 0.5934, 0.3195, 0.7441, 0.75, 0.7565, 0.75, 0.7565, 0.75, 0.7441, 0.75, 0.7441, 0.7416, 0.7565, 0.7416, 0.7565, 0.75, 0.7441, 0.75, 0.2288, 0.7416, 0.2435, 0.7416, 0.2435, 0.75, 0.2288, 0.75, 0.5934, 0.3538, 0.625, 0.3538, 0.625, 0.3685, 0.5934, 0.3685, 0.7291, 0.7416, 0.7441, 0.7416, 0.7441, 0.75, 0.7291, 0.75, 0.5934, 0.8541, 0.625, 0.8541, 0.625, 0.8691, 0.5934, 0.8691, 0.2435, 0.7416, 0.2559, 0.7416, 0.2559, 0.75, 0.2435, 0.75, 0.5934, 0.3685, 0.625, 0.3685, 0.625, 0.3809, 0.5934, 0.3809, 0.5934, 0.3389, 0.625, 0.3389, 0.625, 0.3538, 0.5934, 0.3538, 0.2139, 0.7416, 0.2288, 0.7416, 0.2288, 0.75, 0.2139, 0.75, 0.5934, 0.8815, 0.625, 0.8815, 0.625, 0.8962, 0.5934, 0.8962, 0.7565, 0.7416, 0.7712, 0.7416, 0.7712, 0.75, 0.7565, 0.75, 0.5934, 0.8377, 0.625, 0.8377, 0.625, 0.8541, 0.5934, 0.8541, 0.7127, 0.7416, 0.7291, 0.7416, 0.7291, 0.75, 0.7127, 0.75, 0.2559, 0.7416, 0.2709, 0.7416, 0.2709, 0.75, 0.2559, 0.75, 0.5934, 0.3809, 0.625, 0.3809, 0.625, 0.3959, 0.5934, 0.3959, 0.2559, 0.5098, 0.2709, 0.5098, 0.2709, 0.7416, 0.2559, 0.7416, 0.7127, 0.5098, 0.7291, 0.5098, 0.7291, 0.7416, 0.7127, 0.7416, 0.7565, 0.5098, 0.7712, 0.5098, 0.7712, 0.7416, 0.7565, 0.7416, 0.2139, 0.5098, 0.2288, 0.5098, 0.2288, 0.7416, 0.2139, 0.7416, 0.2435, 0.5098, 0.2559, 0.5098, 0.2559, 0.7416, 0.2435, 0.7416, 0.7291, 0.5098, 0.7441, 0.5098, 0.7441, 0.7416, 0.7291, 0.7416, 0.2288, 0.5098, 0.2435, 0.5098, 0.2435, 0.7416, 0.2288, 0.7416, 0.7441, 0.5098, 0.7565, 0.5098, 0.7565, 0.7416, 0.7441, 0.7416, 0.1808, 0.5098, 0.1945, 0.5098, 0.1945, 0.7416, 0.1808, 0.7416, 0.7883, 0.5098, 0.8055, 0.5098, 0.8055, 0.7416, 0.7883, 0.7416, 0.8055, 0.5098, 0.8192, 0.5098, 0.8192, 0.7416, 0.8055, 0.7416, 0.1524, 0.5098, 0.1808, 0.5098, 0.1808, 0.7416, 0.1524, 0.7416, 0.3056, 0.5098, 0.3192, 0.5098, 0.3192, 0.7416, 0.3056, 0.7416, 0.6527, 0.5098, 0.6808, 0.5098, 0.6808, 0.7416, 0.6527, 0.7416, 0.8192, 0.5098, 0.8476, 0.5098, 0.8476, 0.7416, 0.8192, 0.7416, 0.1325, 0.5098, 0.1524, 0.5098, 0.1524, 0.7416, 0.1325, 0.7416, 0.3192, 0.5098, 0.3473, 0.5098, 0.3473, 0.7416, 0.3192, 0.7416, 0.6319, 0.5098, 0.6527, 0.5098, 0.6527, 0.7416, 0.6319, 0.7416, 0.8476, 0.5098, 0.8675, 0.5098, 0.8675, 0.7416, 0.8476, 0.7416, 0.125, 0.5098, 0.1325, 0.5098, 0.1325, 0.7416, 0.125, 0.7416, 0.625, 0.5098, 0.6319, 0.5098, 0.6319, 0.7416, 0.625, 0.7416, 0.3473, 0.5098, 0.3681, 0.5098, 0.3681, 0.7416, 0.3473, 0.7416, 0.5934, 0.5098, 0.625, 0.5098, 0.625, 0.7416, 0.5934, 0.7416, 0.3681, 0.5098, 0.375, 0.5098, 0.375, 0.7416, 0.3681, 0.7416, 0.5934, 0.0, 0.625, 0.0, 0.625, 0.008427, 0.5934, 0.008427, 0.8675, 0.5098, 0.875, 0.5098, 0.875, 0.7416, 0.8675, 0.7416, 0.8675, 0.5, 0.875, 0.5, 0.875, 0.5098, 0.8675, 0.5098, 0.3681, 0.5, 0.375, 0.5, 0.375, 0.5098, 0.3681, 0.5098, 0.5934, 0.5, 0.625, 0.5, 0.625, 0.5098, 0.5934, 0.5098, 0.3473, 0.5, 0.3681, 0.5, 0.3681, 0.5098, 0.3473, 0.5098, 0.625, 0.5, 0.6319, 0.5, 0.6319, 0.5098, 0.625, 0.5098, 0.125, 0.5, 0.1325, 0.5, 0.1325, 0.5098, 0.125, 0.5098, 0.8476, 0.5, 0.8675, 0.5, 0.8675, 0.5098, 0.8476, 0.5098, 0.6319, 0.5, 0.6527, 0.5, 0.6527, 0.5098, 0.6319, 0.5098, 0.3192, 0.5, 0.3473, 0.5, 0.3473, 0.5098, 0.3192, 0.5098, 0.1325, 0.5, 0.1524, 0.5, 0.1524, 0.5098, 0.1325, 0.5098, 0.8192, 0.5, 0.8476, 0.5, 0.8476, 0.5098, 0.8192, 0.5098, 0.6527, 0.5, 0.6808, 0.5, 0.6808, 0.5098, 0.6527, 0.5098, 0.3056, 0.5, 0.3192, 0.5, 0.3192, 0.5098, 0.3056, 0.5098, 0.1524, 0.5, 0.1808, 0.5, 0.1808, 0.5098, 0.1524, 0.5098, 0.8055, 0.5, 0.8192, 0.5, 0.8192, 0.5098, 0.8055, 0.5098, 0.7883, 0.5, 0.8055, 0.5, 0.8055, 0.5098, 0.7883, 0.5098, 0.1808, 0.5, 0.1945, 0.5, 0.1945, 0.5098, 0.1808, 0.5098, 0.7441, 0.5, 0.7565, 0.5, 0.7565, 0.5098, 0.7441, 0.5098, 0.2288, 0.5, 0.2435, 0.5, 0.2435, 0.5098, 0.2288, 0.5098, 0.7291, 0.5, 0.7441, 0.5, 0.7441, 0.5098, 0.7291, 0.5098, 0.2435, 0.5, 0.2559, 0.5, 0.2559, 0.5098, 0.2435, 0.5098, 0.2139, 0.5, 0.2288, 0.5, 0.2288, 0.5098, 0.2139, 0.5098, 0.7565, 0.5, 0.7712, 0.5, 0.7712, 0.5098, 0.7565, 0.5098, 0.7127, 0.5, 0.7291, 0.5, 0.7291, 0.5098, 0.7127, 0.5098, 0.2559, 0.5, 0.2709, 0.5, 0.2709, 0.5098, 0.2559, 0.5098, 0.5934, 0.008427, 0.625, 0.008427, 0.625, 0.2402, 0.5934, 0.2402, 0.2869, 0.1931, 0.375, 0.2575, 0.375, 0.2575, 0.2869, 0.1931, 0.231, 0.09105, 0.625, 0.2402, 0.625, 0.2402, 0.231, 0.09105, 0.1325, 0.5, 0.125, 0.5, 0.125, 0.5, 0.1325, 0.5, 0.875, 0.5, 0.8675, 0.5, 0.8675, 0.5, 0.875, 0.5, 0.125, 0.5, 0.125, 0.5098, 0.125, 0.5098, 0.125, 0.5, 0.875, 0.5098, 0.875, 0.5, 0.875, 0.5, 0.875, 0.5098, 0.125, 0.5, 0.125, 0.5098, 0.125, 0.5098, 0.125, 0.5, 0.1325, 0.5, 0.125, 0.5, 0.125, 0.5, 0.1325, 0.5, 0.875, 0.5098, 0.875, 0.5, 0.875, 0.5, 0.875, 0.5098, 0.1325, 0.5, 0.125, 0.5, 0.125, 0.5, 0.1325, 0.5, 0.125, 0.5, 0.125, 0.5098, 0.125, 0.5098, 0.125, 0.5, 0.875, 0.5, 0.8675, 0.5, 0.8675, 0.5, 0.875, 0.5, 0.5934, 0.2402, 0.625, 0.2402, 0.625, 0.25, 0.5934, 0.25, 0.5934, 0.25, 0.625, 0.25, 0.625, 0.2575, 0.5934, 0.2575, 0.875, 0.5, 0.8675, 0.5, 0.8675, 0.5, 0.875, 0.5, 0.5934, 0.2402, 0.625, 0.2402, 0.625, 0.2402, 0.5934, 0.2402, 0.2869, 0.1931, 0.375, 0.2575, 0.375, 0.2575, 0.3825, 0.2575, 0.875, 0.5098, 0.875, 0.5, 0.875, 0.5, 0.875, 0.5098, 0.4502, 0.2575, 0.3825, 0.2575, 0.3825, 0.2575, 0.4502, 0.2575, 0.375, 0.2402, 0.2869, 0.1801, 0.3825, 0.2402, 0.375, 0.2402, 0.375, 0.25, 0.3825, 0.25, 0.3825, 0.2575, 0.375, 0.2575, 0.375, 0.2402, 0.3825, 0.2402, 0.3825, 0.25, 0.375, 0.25, 0.375, 0.2402, 0.2869, 0.1801, 0.2869, 0.1801, 0.375, 0.2402, 0.1389, 0.08209, 0.2869, 0.1931, 0.2869, 0.1931, 0.1389, 0.08209, 0.375, 0.008427, 0.3825, 0.008427, 0.3825, 0.2402, 0.375, 0.2402, 0.375, 0.5, 0.3825, 0.5, 0.3825, 0.5098, 0.375, 0.5098, 0.375, 0.0, 0.3825, 0.0, 0.3825, 0.008427, 0.375, 0.008427, 0.375, 0.5098, 0.3825, 0.5098, 0.3825, 0.7416, 0.375, 0.7416, 0.375, 0.3809, 0.3825, 0.3809, 0.3825, 0.3959, 0.375, 0.3959, 0.375, 0.8377, 0.3825, 0.8377, 0.3825, 0.8541, 0.375, 0.8541, 0.375, 0.8815, 0.3825, 0.8815, 0.3825, 0.8962, 0.375, 0.8962, 0.375, 0.3389, 0.3825, 0.3389, 0.3825, 0.3538, 0.375, 0.3538, 0.375, 0.3685, 0.3825, 0.3685, 0.3825, 0.3809, 0.375, 0.3809, 0.375, 0.8541, 0.3825, 0.8541, 0.3825, 0.8691, 0.375, 0.8691, 0.375, 0.3538, 0.3825, 0.3538, 0.3825, 0.3685, 0.375, 0.3685, 0.5548, 0.0, 0.4502, 0.0, 0.4502, 0.0, 0.5548, 0.0, 0.375, 0.3058, 0.3825, 0.3058, 0.3825, 0.3195, 0.375, 0.3195, 0.375, 0.9133, 0.3825, 0.9133, 0.3825, 0.9305, 0.375, 0.9305, 0.375, 0.9305, 0.3825, 0.9305, 0.3825, 0.9442, 0.375, 0.9442, 0.375, 0.2774, 0.3825, 0.2774, 0.3825, 0.3058, 0.375, 0.3058, 0.375, 0.4306, 0.3825, 0.4306, 0.3825, 0.4442, 0.375, 0.4442, 0.375, 0.7777, 0.3825, 0.7777, 0.3825, 0.8058, 0.375, 0.8058, 0.375, 0.9442, 0.3825, 0.9442, 0.3825, 0.9726, 0.375, 0.9726, 0.375, 0.2575, 0.3825, 0.2575, 0.3825, 0.2774, 0.375, 0.2774, 0.375, 0.4442, 0.3825, 0.4442, 0.3825, 0.4723, 0.375, 0.4723, 0.375, 0.7569, 0.3825, 0.7569, 0.3825, 0.7777, 0.375, 0.7777, 0.375, 0.9726, 0.3825, 0.9726, 0.3825, 0.9925, 0.375, 0.9925, 0.375, 0.2402, 0.3825, 0.2402, 0.2869, 0.1801, 0.375, 0.2402, 0.5548, 0.7569, 0.4502, 0.7569, 0.4502, 0.7569, 0.5548, 0.7569, 0.375, 0.4723, 0.3825, 0.4723, 0.3825, 0.4931, 0.375, 0.4931, 0.375, 0.4931, 0.3825, 0.4931, 0.3825, 0.5, 0.375, 0.5, 0.375, 0.7416, 0.3825, 0.7416, 0.3825, 0.75, 0.375, 0.75, 0.4502, 0.2575, 0.3825, 0.2575, 0.3825, 0.2575, 0.4502, 0.2575, 0.5934, 0.7569, 0.5877, 0.7569, 0.5877, 0.7569, 0.5934, 0.7569, 0.5613, 0.2575, 0.5548, 0.2575, 0.5548, 0.2575, 0.5613, 0.2575, 0.1175, 0.05297, 0.2636, 0.1194, 0.2636, 0.1194, 0.1175, 0.05297, 0.5613, 0.2575, 0.5548, 0.2575, 0.5548, 0.2575, 0.5613, 0.2575, 0.4502, 0.2402, 0.5548, 0.2402, 0.5548, 0.2402, 0.4502, 0.2402, 0.4502, 0.25, 0.5548, 0.25, 0.5548, 0.2575, 0.4502, 0.2575, 0.4502, 0.2402, 0.5548, 0.2402, 0.5548, 0.25, 0.4502, 0.25, 0.1389, 0.07656, 0.2636, 0.1114, 0.2636, 0.1114, 0.1389, 0.07656, 0.4502, 0.008427, 0.5548, 0.008427, 0.5548, 0.2402, 0.4502, 0.2402, 0.4502, 0.5, 0.5548, 0.5, 0.5548, 0.5098, 0.4502, 0.5098, 0.4502, 0.0, 0.5548, 0.0, 0.5548, 0.008427, 0.4502, 0.008427, 0.4502, 0.5098, 0.5548, 0.5098, 0.5548, 0.7416, 0.4502, 0.7416, 0.4502, 0.3809, 0.5548, 0.3809, 0.5548, 0.3959, 0.4502, 0.3959, 0.4502, 0.8058, 0.3825, 0.8058, 0.3825, 0.8058, 0.4502, 0.8058, 0.4502, 0.8815, 0.5548, 0.8815, 0.5548, 0.8962, 0.4502, 0.8962, 0.4502, 0.3389, 0.5548, 0.3389, 0.5548, 0.3538, 0.4502, 0.3538, 0.4502, 0.3685, 0.5548, 0.3685, 0.5548, 0.3809, 0.4502, 0.3809, 0.4502, 0.8541, 0.5548, 0.8541, 0.5548, 0.8691, 0.4502, 0.8691, 0.4502, 0.3538, 0.5548, 0.3538, 0.5548, 0.3685, 0.4502, 0.3685, 0.625, 0.0, 0.5934, 0.0, 0.5934, 0.0, 0.625, 0.0, 0.4502, 0.3058, 0.5548, 0.3058, 0.5548, 0.3195, 0.4502, 0.3195, 0.5548, 0.8058, 0.4502, 0.8058, 0.4502, 0.8058, 0.5548, 0.8058, 0.4502, 0.9305, 0.5548, 0.9305, 0.5548, 0.9442, 0.4502, 0.9442, 0.4502, 0.2774, 0.5548, 0.2774, 0.5548, 0.3058, 0.4502, 0.3058, 0.4502, 0.4306, 0.5548, 0.4306, 0.5548, 0.4442, 0.4502, 0.4442, 0.4502, 0.8058, 0.3825, 0.8058, 0.3825, 0.8058, 0.4502, 0.8058, 0.5548, 0.9726, 0.4502, 0.9726, 0.4502, 0.9726, 0.5548, 0.9726, 0.4502, 0.2575, 0.5548, 0.2575, 0.5548, 0.2774, 0.4502, 0.2774, 0.4502, 0.4442, 0.5548, 0.4442, 0.5548, 0.4723, 0.4502, 0.4723, 0.4502, 0.7569, 0.5548, 0.7569, 0.5548, 0.7777, 0.4502, 0.7777, 0.4502, 0.9726, 0.5548, 0.9726, 0.5548, 0.9925, 0.4502, 0.9925, 0.4502, 0.2402, 0.5548, 0.2402, 0.5548, 0.2402, 0.4502, 0.2402, 0.5548, 0.8815, 0.4502, 0.8815, 0.4502, 0.8815, 0.5548, 0.8815, 0.4502, 0.4723, 0.5548, 0.4723, 0.5548, 0.4931, 0.4502, 0.4931, 0.4502, 0.4931, 0.5548, 0.4931, 0.5548, 0.5, 0.4502, 0.5, 0.4502, 0.7416, 0.5548, 0.7416, 0.5548, 0.75, 0.4502, 0.75, 0.4502, 0.7569, 0.3825, 0.7569, 0.3825, 0.7569, 0.4502, 0.7569, 0.625, 0.2575, 0.5934, 0.2575, 0.5934, 0.2575, 0.625, 0.2575, 0.625, 0.2575, 0.231, 0.09762, 0.231, 0.09762, 0.625, 0.2575, 0.625, 0.2575, 0.5934, 0.2575, 0.5934, 0.2575, 0.625, 0.2575, 0.5877, 0.2402, 0.5934, 0.2402, 0.5934, 0.2402, 0.5877, 0.2402, 0.5877, 0.25, 0.5934, 0.25, 0.5934, 0.2575, 0.5877, 0.2575, 0.5877, 0.2402, 0.5934, 0.2402, 0.5934, 0.25, 0.5877, 0.25, 0.1179, 0.04703, 0.231, 0.09105, 0.231, 0.09105, 0.1179, 0.04703, 0.5877, 0.008427, 0.5934, 0.008427, 0.5934, 0.2402, 0.5877, 0.2402, 0.5877, 0.5, 0.5934, 0.5, 0.5934, 0.5098, 0.5877, 0.5098, 0.5877, 0.0, 0.5934, 0.0, 0.5934, 0.008427, 0.5877, 0.008427, 0.5877, 0.5098, 0.5934, 0.5098, 0.5934, 0.7416, 0.5877, 0.7416, 0.5877, 0.3809, 0.5934, 0.3809, 0.5934, 0.3959, 0.5877, 0.3959, 0.5877, 0.8377, 0.5934, 0.8377, 0.5934, 0.8541, 0.5877, 0.8541, 0.5877, 0.8815, 0.5934, 0.8815, 0.5934, 0.8962, 0.5877, 0.8962, 0.5877, 0.3389, 0.5934, 0.3389, 0.5934, 0.3538, 0.5877, 0.3538, 0.5877, 0.3685, 0.5934, 0.3685, 0.5934, 0.3809, 0.5877, 0.3809, 0.5877, 0.8541, 0.5934, 0.8541, 0.5934, 0.8691, 0.5877, 0.8691, 0.5877, 0.3538, 0.5934, 0.3538, 0.5934, 0.3685, 0.5877, 0.3685, 0.5934, 0.8815, 0.5877, 0.8815, 0.5877, 0.8815, 0.5934, 0.8815, 0.5877, 0.3058, 0.5934, 0.3058, 0.5934, 0.3195, 0.5877, 0.3195, 0.5877, 0.9133, 0.5934, 0.9133, 0.5934, 0.9305, 0.5877, 0.9305, 0.5877, 0.9305, 0.5934, 0.9305, 0.5934, 0.9442, 0.5877, 0.9442, 0.5877, 0.2774, 0.5934, 0.2774, 0.5934, 0.3058, 0.5877, 0.3058, 0.5877, 0.4306, 0.5934, 0.4306, 0.5934, 0.4442, 0.5877, 0.4442, 0.5877, 0.7777, 0.5934, 0.7777, 0.5934, 0.8058, 0.5877, 0.8058, 0.5877, 0.9442, 0.5934, 0.9442, 0.5934, 0.9726, 0.5877, 0.9726, 0.5877, 0.2575, 0.5934, 0.2575, 0.5934, 0.2774, 0.5877, 0.2774, 0.5877, 0.4442, 0.5934, 0.4442, 0.5934, 0.4723, 0.5877, 0.4723, 0.5877, 0.7569, 0.5934, 0.7569, 0.5934, 0.7777, 0.5877, 0.7777, 0.5877, 0.9726, 0.5934, 0.9726, 0.5934, 0.9925, 0.5877, 0.9925, 0.5877, 0.2402, 0.5934, 0.2402, 0.5934, 0.2402, 0.5877, 0.2402, 0.4502, 0.8815, 0.3825, 0.8815, 0.3825, 0.8815, 0.4502, 0.8815, 0.5877, 0.4723, 0.5934, 0.4723, 0.5934, 0.4931, 0.5877, 0.4931, 0.5877, 0.4931, 0.5934, 0.4931, 0.5934, 0.5, 0.5877, 0.5, 0.5877, 0.7416, 0.5934, 0.7416, 0.5934, 0.75, 0.5877, 0.75, 0.5934, 0.9925, 0.625, 0.9925, 0.625, 0.9925, 0.5934, 0.9925, 0.4502, 0.75, 0.5548, 0.75, 0.5548, 0.75, 0.4502, 0.75, 0.3825, 0.7416, 0.4502, 0.7416, 0.4502, 0.75, 0.3825, 0.75, 0.3825, 0.4931, 0.4502, 0.4931, 0.4502, 0.5, 0.3825, 0.5, 0.3825, 0.4723, 0.4502, 0.4723, 0.4502, 0.4931, 0.3825, 0.4931, 0.5877, 0.75, 0.5934, 0.75, 0.5934, 0.75, 0.5877, 0.75, 0.3825, 0.2402, 0.4502, 0.2402, 0.4502, 0.2402, 0.3825, 0.2402, 0.3825, 0.9726, 0.4502, 0.9726, 0.4502, 0.9925, 0.3825, 0.9925, 0.3825, 0.7569, 0.4502, 0.7569, 0.4502, 0.7777, 0.3825, 0.7777, 0.3825, 0.4442, 0.4502, 0.4442, 0.4502, 0.4723, 0.3825, 0.4723, 0.3825, 0.2575, 0.4502, 0.2575, 0.4502, 0.2774, 0.3825, 0.2774, 0.4502, 0.9726, 0.3825, 0.9726, 0.3825, 0.9726, 0.4502, 0.9726, 0.5548, 0.8962, 0.5548, 0.9305, 0.5548, 0.9305, 0.5548, 0.8962, 0.3825, 0.4306, 0.4502, 0.4306, 0.4502, 0.4442, 0.3825, 0.4442, 0.3825, 0.2774, 0.4502, 0.2774, 0.4502, 0.3058, 0.3825, 0.3058, 0.3825, 0.9305, 0.4502, 0.9305, 0.4502, 0.9442, 0.3825, 0.9442, 0.3825, 0.9133, 0.4502, 0.9133, 0.4502, 0.9305, 0.3825, 0.9305, 0.3825, 0.3058, 0.4502, 0.3058, 0.4502, 0.3195, 0.3825, 0.3195, 0.5934, 0.8691, 0.625, 0.8691, 0.625, 0.8691, 0.5934, 0.8691, 0.3825, 0.3538, 0.4502, 0.3538, 0.4502, 0.3685, 0.3825, 0.3685, 0.3825, 0.8541, 0.4502, 0.8541, 0.4502, 0.8691, 0.3825, 0.8691, 0.3825, 0.3685, 0.4502, 0.3685, 0.4502, 0.3809, 0.3825, 0.3809, 0.3825, 0.3389, 0.4502, 0.3389, 0.4502, 0.3538, 0.3825, 0.3538, 0.3825, 0.8815, 0.4502, 0.8815, 0.4502, 0.8962, 0.3825, 0.8962, 0.3825, 0.8377, 0.4502, 0.8377, 0.4502, 0.8541, 0.3825, 0.8541, 0.3825, 0.3809, 0.4502, 0.3809, 0.4502, 0.3959, 0.3825, 0.3959, 0.3825, 0.5098, 0.4502, 0.5098, 0.4502, 0.7416, 0.3825, 0.7416, 0.3825, 0.0, 0.4502, 0.0, 0.4502, 0.008427, 0.3825, 0.008427, 0.3825, 0.5, 0.4502, 0.5, 0.4502, 0.5098, 0.3825, 0.5098, 0.3825, 0.008427, 0.4502, 0.008427, 0.4502, 0.2402, 0.3825, 0.2402, 0.2869, 0.1801, 0.1389, 0.07656, 0.1389, 0.07656, 0.2869, 0.1801, 0.3825, 0.2402, 0.4502, 0.2402, 0.4502, 0.25, 0.3825, 0.25, 0.3825, 0.25, 0.4502, 0.25, 0.4502, 0.2575, 0.3825, 0.2575, 0.3825, 0.2402, 0.4502, 0.2402, 0.4502, 0.2402, 0.3825, 0.2402, 0.5548, 0.2575, 0.4502, 0.2575, 0.4502, 0.2575, 0.5548, 0.2575, 0.2636, 0.1194, 0.1389, 0.08209, 0.1389, 0.08209, 0.2636, 0.1194, 0.5548, 0.2575, 0.4502, 0.2575, 0.4502, 0.2575, 0.5548, 0.2575, 0.3825, 0.8058, 0.4502, 0.8058, 0.4502, 0.8194, 0.3825, 0.8194, 0.3825, 0.4146, 0.4502, 0.4146, 0.4502, 0.4306, 0.3825, 0.4306, 0.5877, 0.4146, 0.5934, 0.4146, 0.5934, 0.4306, 0.5877, 0.4306, 0.5877, 0.8058, 0.5934, 0.8058, 0.5934, 0.8194, 0.5877, 0.8194, 0.4502, 0.4146, 0.5548, 0.4146, 0.5548, 0.4306, 0.4502, 0.4306, 0.4502, 0.8058, 0.5548, 0.8058, 0.5548, 0.8194, 0.4502, 0.8194, 0.375, 0.4146, 0.3825, 0.4146, 0.3825, 0.4306, 0.375, 0.4306, 0.375, 0.8058, 0.3825, 0.8058, 0.3825, 0.8194, 0.375, 0.8194, 0.6808, 0.5, 0.6944, 0.5, 0.6944, 0.5098, 0.6808, 0.5098, 0.2896, 0.5, 0.3056, 0.5, 0.3056, 0.5098, 0.2896, 0.5098, 0.2896, 0.5098, 0.3056, 0.5098, 0.3056, 0.7416, 0.2896, 0.7416, 0.6808, 0.5098, 0.6944, 0.5098, 0.6944, 0.7416, 0.6808, 0.7416, 0.6808, 0.7416, 0.6944, 0.7416, 0.6944, 0.75, 0.6808, 0.75, 0.5934, 0.8058, 0.625, 0.8058, 0.625, 0.8194, 0.5934, 0.8194, 0.2896, 0.7416, 0.3056, 0.7416, 0.3056, 0.75, 0.2896, 0.75, 0.5934, 0.4146, 0.625, 0.4146, 0.625, 0.4306, 0.5934, 0.4306, 0.4502, 0.7777, 0.5548, 0.7777, 0.5548, 0.7777, 0.4502, 0.7777, 0.4502, 0.9726, 0.3825, 0.9726, 0.3825, 0.9726, 0.4502, 0.9726, 0.5548, 0.9442, 0.5548, 0.9726, 0.5548, 0.9726, 0.5548, 0.9442, 0.3825, 0.7777, 0.4502, 0.7777, 0.4502, 0.7777, 0.3825, 0.7777, 0.5548, 0.8194, 0.5548, 0.8541, 0.5548, 0.8541, 0.5548, 0.8194, 0.5548, 0.7777, 0.5548, 0.8058, 0.5548, 0.8058, 0.5548, 0.7777, 0.3825, 0.9442, 0.4502, 0.9442, 0.4502, 0.9442, 0.3825, 0.9442, 0.4502, 0.9442, 0.5548, 0.9442, 0.5548, 0.9442, 0.4502, 0.9442, 0.3825, 0.7777, 0.4502, 0.7777, 0.4502, 0.7777, 0.3825, 0.7777, 0.3825, 0.8058, 0.3825, 0.7777, 0.3825, 0.7777, 0.3825, 0.8058, 0.5548, 0.9442, 0.5548, 0.9726, 0.5548, 0.9726, 0.5548, 0.9442, 0.4502, 0.7777, 0.5548, 0.7777, 0.5548, 0.7777, 0.4502, 0.7777, 0.4502, 0.8962, 0.5548, 0.8962, 0.5548, 0.8962, 0.4502, 0.8962, 0.4502, 0.9111, 0.4502, 0.8962, 0.4502, 0.8962, 0.4502, 0.9111, 0.5548, 0.9305, 0.4502, 0.9305, 0.4502, 0.9305, 0.5548, 0.9305, 0.3825, 0.9726, 0.3825, 0.9442, 0.3825, 0.9442, 0.3825, 0.9726, 0.4502, 0.9111, 0.4502, 0.8962, 0.4502, 0.8962, 0.4502, 0.9111, 0.5548, 0.9726, 0.4502, 0.9726, 0.4502, 0.9726, 0.5548, 0.9726, 0.3825, 0.9442, 0.4502, 0.9442, 0.4502, 0.9442, 0.3825, 0.9442, 0.5548, 0.8058, 0.4502, 0.8058, 0.4502, 0.8058, 0.5548, 0.8058, 0.4502, 0.8194, 0.5548, 0.8194, 0.5548, 0.8194, 0.4502, 0.8194, 0.3825, 0.8058, 0.3825, 0.7777, 0.3825, 0.7777, 0.3825, 0.8058, 0.4502, 0.9442, 0.5548, 0.9442, 0.5548, 0.9442, 0.4502, 0.9442, 0.3825, 0.9726, 0.3825, 0.9442, 0.3825, 0.9442, 0.3825, 0.9726, 0.5548, 0.9305, 0.4502, 0.9305, 0.4502, 0.9305, 0.5548, 0.9305, 0.5548, 0.8962, 0.5548, 0.9305, 0.5548, 0.9305, 0.5548, 0.8962, 0.4502, 0.8962, 0.5548, 0.8962, 0.5548, 0.8962, 0.4502, 0.8962, 0.5548, 0.8541, 0.4502, 0.8541, 0.4502, 0.8541, 0.5548, 0.8541, 0.4502, 0.8354, 0.4502, 0.8194, 0.4502, 0.8194, 0.4502, 0.8354, 0.5548, 0.7777, 0.5548, 0.8058, 0.5548, 0.8058, 0.5548, 0.7777, 0.5613, 0.8058, 0.5877, 0.8058, 0.5877, 0.8194, 0.5613, 0.8194, 0.5613, 0.4146, 0.5877, 0.4146, 0.5877, 0.4306, 0.5613, 0.4306, 0.3825, 0.75, 0.4502, 0.75, 0.4502, 0.75, 0.3825, 0.75, 0.5613, 0.7416, 0.5877, 0.7416, 0.5877, 0.75, 0.5613, 0.75, 0.5613, 0.4931, 0.5877, 0.4931, 0.5877, 0.5, 0.5613, 0.5, 0.5613, 0.4723, 0.5877, 0.4723, 0.5877, 0.4931, 0.5613, 0.4931, 0.5613, 0.9925, 0.5877, 0.9925, 0.5877, 0.9925, 0.5613, 0.9925, 0.5613, 0.2402, 0.5877, 0.2402, 0.5877, 0.2402, 0.5613, 0.2402, 0.5613, 0.9726, 0.5877, 0.9726, 0.5877, 0.9925, 0.5613, 0.9925, 0.5613, 0.7569, 0.5877, 0.7569, 0.5877, 0.7777, 0.5613, 0.7777, 0.5613, 0.4442, 0.5877, 0.4442, 0.5877, 0.4723, 0.5613, 0.4723, 0.5613, 0.2575, 0.5877, 0.2575, 0.5877, 0.2774, 0.5613, 0.2774, 0.5613, 0.9305, 0.5613, 0.8962, 0.5613, 0.8962, 0.5613, 0.9305, 0.5613, 0.8541, 0.5613, 0.8194, 0.5613, 0.8194, 0.5613, 0.8541, 0.5613, 0.4306, 0.5877, 0.4306, 0.5877, 0.4442, 0.5613, 0.4442, 0.5613, 0.2774, 0.5877, 0.2774, 0.5877, 0.3058, 0.5613, 0.3058, 0.5613, 0.9305, 0.5877, 0.9305, 0.5877, 0.9442, 0.5613, 0.9442, 0.5877, 0.8058, 0.5613, 0.8058, 0.5613, 0.8058, 0.5877, 0.8058, 0.5613, 0.3058, 0.5877, 0.3058, 0.5877, 0.3195, 0.5613, 0.3195, 0.375, 0.8691, 0.3825, 0.8691, 0.3825, 0.8691, 0.375, 0.8691, 0.5613, 0.3538, 0.5877, 0.3538, 0.5877, 0.3685, 0.5613, 0.3685, 0.5613, 0.8541, 0.5877, 0.8541, 0.5877, 0.8691, 0.5613, 0.8691, 0.5613, 0.3685, 0.5877, 0.3685, 0.5877, 0.3809, 0.5613, 0.3809, 0.5613, 0.3389, 0.5877, 0.3389, 0.5877, 0.3538, 0.5613, 0.3538, 0.5613, 0.8815, 0.5877, 0.8815, 0.5877, 0.8962, 0.5613, 0.8962, 0.5877, 0.8377, 0.5877, 0.8541, 0.5877, 0.8541, 0.5877, 0.8377, 0.5613, 0.3809, 0.5877, 0.3809, 0.5877, 0.3959, 0.5613, 0.3959, 0.5613, 0.5098, 0.5877, 0.5098, 0.5877, 0.7416, 0.5613, 0.7416, 0.5613, 0.0, 0.5877, 0.0, 0.5877, 0.008427, 0.5613, 0.008427, 0.5613, 0.5, 0.5877, 0.5, 0.5877, 0.5098, 0.5613, 0.5098, 0.5613, 0.008427, 0.5877, 0.008427, 0.5877, 0.2402, 0.5613, 0.2402, 0.1175, 0.0494, 0.1179, 0.04703, 0.1179, 0.04703, 0.1175, 0.0494, 0.5613, 0.2402, 0.5877, 0.2402, 0.5877, 0.25, 0.5613, 0.25, 0.5613, 0.25, 0.5877, 0.25, 0.5877, 0.2575, 0.5613, 0.2575, 0.5613, 0.2402, 0.5877, 0.2402, 0.5877, 0.2402, 0.5613, 0.2402, 0.5934, 0.2575, 0.5877, 0.2575, 0.5877, 0.2575, 0.5934, 0.2575, 0.231, 0.09762, 0.1179, 0.05043, 0.1179, 0.05043, 0.231, 0.09762, 0.5934, 0.2575, 0.5877, 0.2575, 0.5877, 0.2575, 0.5934, 0.2575, 0.5548, 0.2402, 0.5613, 0.2402, 0.5613, 0.2402, 0.5548, 0.2402, 0.5548, 0.25, 0.5613, 0.25, 0.5613, 0.2575, 0.5548, 0.2575, 0.5548, 0.2402, 0.5613, 0.2402, 0.5613, 0.25, 0.5548, 0.25, 0.2636, 0.1114, 0.1175, 0.0494, 0.1175, 0.0494, 0.2636, 0.1114, 0.5548, 0.008427, 0.5613, 0.008427, 0.5613, 0.2402, 0.5548, 0.2402, 0.5548, 0.5, 0.5613, 0.5, 0.5613, 0.5098, 0.5548, 0.5098, 0.5548, 0.0, 0.5613, 0.0, 0.5613, 0.008427, 0.5548, 0.008427, 0.5548, 0.5098, 0.5613, 0.5098, 0.5613, 0.7416, 0.5548, 0.7416, 0.5548, 0.3809, 0.5613, 0.3809, 0.5613, 0.3959, 0.5548, 0.3959, 0.5548, 0.8194, 0.5613, 0.8194, 0.5613, 0.8541, 0.5548, 0.8541, 0.5548, 0.8815, 0.5613, 0.8815, 0.5613, 0.8962, 0.5548, 0.8962, 0.5548, 0.3389, 0.5613, 0.3389, 0.5613, 0.3538, 0.5548, 0.3538, 0.5548, 0.3685, 0.5613, 0.3685, 0.5613, 0.3809, 0.5548, 0.3809, 0.5548, 0.8541, 0.5613, 0.8541, 0.5613, 0.8691, 0.5548, 0.8691, 0.5548, 0.3538, 0.5613, 0.3538, 0.5613, 0.3685, 0.5548, 0.3685, 0.5613, 0.8691, 0.5877, 0.8691, 0.5877, 0.8691, 0.5613, 0.8691, 0.5548, 0.3058, 0.5613, 0.3058, 0.5613, 0.3195, 0.5548, 0.3195, 0.5548, 0.8962, 0.5613, 0.8962, 0.5613, 0.9305, 0.5548, 0.9305, 0.5548, 0.9305, 0.5613, 0.9305, 0.5613, 0.9442, 0.5548, 0.9442, 0.5548, 0.2774, 0.5613, 0.2774, 0.5613, 0.3058, 0.5548, 0.3058, 0.5548, 0.4306, 0.5613, 0.4306, 0.5613, 0.4442, 0.5548, 0.4442, 0.5548, 0.7777, 0.5613, 0.7777, 0.5613, 0.8058, 0.5548, 0.8058, 0.5548, 0.9442, 0.5613, 0.9442, 0.5613, 0.9726, 0.5548, 0.9726, 0.5548, 0.2575, 0.5613, 0.2575, 0.5613, 0.2774, 0.5548, 0.2774, 0.5548, 0.4442, 0.5613, 0.4442, 0.5613, 0.4723, 0.5548, 0.4723, 0.5548, 0.7569, 0.5613, 0.7569, 0.5613, 0.7777, 0.5548, 0.7777, 0.5548, 0.9726, 0.5613, 0.9726, 0.5613, 0.9925, 0.5548, 0.9925, 0.5548, 0.2402, 0.5613, 0.2402, 0.5613, 0.2402, 0.5548, 0.2402, 0.3825, 0.0, 0.375, 0.0, 0.375, 0.0, 0.3825, 0.0, 0.5548, 0.4723, 0.5613, 0.4723, 0.5613, 0.4931, 0.5548, 0.4931, 0.5548, 0.4931, 0.5613, 0.4931, 0.5613, 0.5, 0.5548, 0.5, 0.5548, 0.7416, 0.5613, 0.7416, 0.5613, 0.75, 0.5548, 0.75, 0.625, 0.75, 0.6319, 0.75, 0.6319, 0.75, 0.625, 0.75, 0.5548, 0.4146, 0.5613, 0.4146, 0.5613, 0.4306, 0.5548, 0.4306, 0.5548, 0.8058, 0.5613, 0.8058, 0.5613, 0.8194, 0.5548, 0.8194, 0.5877, 0.2575, 0.5613, 0.2575, 0.5613, 0.2575, 0.5877, 0.2575, 0.1179, 0.05043, 0.1175, 0.05297, 0.1175, 0.05297, 0.1179, 0.05043, 0.5877, 0.2575, 0.5613, 0.2575, 0.5613, 0.2575, 0.5877, 0.2575, 0.4502, 0.9133, 0.4502, 0.9111, 0.4502, 0.9111, 0.4502, 0.9133, 0.5613, 0.4123, 0.5877, 0.4123, 0.5877, 0.4146, 0.5613, 0.4146, 0.5877, 0.8194, 0.5877, 0.8354, 0.5877, 0.8354, 0.5877, 0.8194, 0.5548, 0.4123, 0.5613, 0.4123, 0.5613, 0.4146, 0.5548, 0.4146, 0.5877, 0.9442, 0.5877, 0.9726, 0.5877, 0.9726, 0.5877, 0.9442, 0.5877, 0.7777, 0.5877, 0.8058, 0.5877, 0.8058, 0.5877, 0.7777, 0.5613, 0.9442, 0.5877, 0.9442, 0.5877, 0.9442, 0.5613, 0.9442, 0.5613, 0.7777, 0.5877, 0.7777, 0.5877, 0.7777, 0.5613, 0.7777, 0.5613, 0.8962, 0.5877, 0.8962, 0.5877, 0.8962, 0.5613, 0.8962, 0.5613, 0.8194, 0.5877, 0.8194, 0.5877, 0.8194, 0.5613, 0.8194, 0.5877, 0.9305, 0.5613, 0.9305, 0.5613, 0.9305, 0.5877, 0.9305, 0.5613, 0.8058, 0.5613, 0.7777, 0.5613, 0.7777, 0.5613, 0.8058, 0.5877, 0.8541, 0.5613, 0.8541, 0.5613, 0.8541, 0.5877, 0.8541, 0.5613, 0.9726, 0.5613, 0.9442, 0.5613, 0.9442, 0.5613, 0.9726, 0.5877, 0.9133, 0.5877, 0.9305, 0.5877, 0.9305, 0.5877, 0.9133, 0.5877, 0.9726, 0.5613, 0.9726, 0.5613, 0.9726, 0.5877, 0.9726, 0.5934, 0.4123, 0.625, 0.4123, 0.625, 0.4146, 0.5934, 0.4146, 0.2873, 0.7416, 0.2896, 0.7416, 0.2896, 0.75, 0.2873, 0.75, 0.2873, 0.5098, 0.2896, 0.5098, 0.2896, 0.7416, 0.2873, 0.7416, 0.2873, 0.5, 0.2896, 0.5, 0.2896, 0.5098, 0.2873, 0.5098, 0.375, 0.4123, 0.3825, 0.4123, 0.3825, 0.4146, 0.375, 0.4146, 0.4502, 0.4123, 0.5548, 0.4123, 0.5548, 0.4146, 0.4502, 0.4146, 0.5877, 0.4123, 0.5934, 0.4123, 0.5934, 0.4146, 0.5877, 0.4146, 0.3825, 0.4123, 0.4502, 0.4123, 0.4502, 0.4146, 0.3825, 0.4146, 0.3825, 0.8194, 0.4502, 0.8194, 0.4502, 0.8354, 0.3825, 0.8354, 0.5877, 0.8194, 0.5934, 0.8194, 0.5934, 0.8354, 0.5877, 0.8354, 0.375, 0.8194, 0.3825, 0.8194, 0.3825, 0.8354, 0.375, 0.8354, 0.6944, 0.5, 0.7104, 0.5, 0.7104, 0.5098, 0.6944, 0.5098, 0.6944, 0.5098, 0.7104, 0.5098, 0.7104, 0.7416, 0.6944, 0.7416, 0.6944, 0.7416, 0.7104, 0.7416, 0.7104, 0.75, 0.6944, 0.75, 0.5934, 0.8194, 0.625, 0.8194, 0.625, 0.8354, 0.5934, 0.8354, 0.3825, 0.3959, 0.4502, 0.3959, 0.4502, 0.4123, 0.3825, 0.4123, 0.5877, 0.3959, 0.5934, 0.3959, 0.5934, 0.4123, 0.5877, 0.4123, 0.4502, 0.3959, 0.5548, 0.3959, 0.5548, 0.4123, 0.4502, 0.4123, 0.375, 0.3959, 0.3825, 0.3959, 0.3825, 0.4123, 0.375, 0.4123, 0.2709, 0.5, 0.2873, 0.5, 0.2873, 0.5098, 0.2709, 0.5098, 0.2709, 0.5098, 0.2873, 0.5098, 0.2873, 0.7416, 0.2709, 0.7416, 0.2709, 0.7416, 0.2873, 0.7416, 0.2873, 0.75, 0.2709, 0.75, 0.5934, 0.3959, 0.625, 0.3959, 0.625, 0.4123, 0.5934, 0.4123, 0.5548, 0.3959, 0.5613, 0.3959, 0.5613, 0.4123, 0.5548, 0.4123, 0.5613, 0.3959, 0.5877, 0.3959, 0.5877, 0.4123, 0.5613, 0.4123, 0.4502, 0.8541, 0.4502, 0.8377, 0.4502, 0.8377, 0.4502, 0.8541, 0.5877, 0.8354, 0.5877, 0.8377, 0.5877, 0.8377, 0.5877, 0.8354, 0.3825, 0.8354, 0.4502, 0.8354, 0.4502, 0.8377, 0.3825, 0.8377, 0.5877, 0.8354, 0.5934, 0.8354, 0.5934, 0.8377, 0.5877, 0.8377, 0.375, 0.8354, 0.3825, 0.8354, 0.3825, 0.8377, 0.375, 0.8377, 0.7104, 0.5, 0.7127, 0.5, 0.7127, 0.5098, 0.7104, 0.5098, 0.7104, 0.5098, 0.7127, 0.5098, 0.7127, 0.7416, 0.7104, 0.7416, 0.7104, 0.7416, 0.7127, 0.7416, 0.7127, 0.75, 0.7104, 0.75, 0.5934, 0.8354, 0.625, 0.8354, 0.625, 0.8377, 0.5934, 0.8377, 0.5877, 0.8962, 0.5877, 0.9111, 0.5877, 0.9111, 0.5877, 0.8962, 0.5548, 0.3367, 0.5613, 0.3367, 0.5613, 0.3389, 0.5548, 0.3389, 0.5613, 0.3367, 0.5877, 0.3367, 0.5877, 0.3389, 0.5613, 0.3389, 0.0, 0.0, 0.0, 0.0, 0.0, 0.0, 0.0, 0.0, 0.4502, 0.9133, 0.4502, 0.9111, 0.4502, 0.9111, 0.4502, 0.9133, 0.3825, 0.3367, 0.4502, 0.3367, 0.4502, 0.3389, 0.3825, 0.3389, 0.3825, 0.8962, 0.4502, 0.8962, 0.4502, 0.9111, 0.3825, 0.9111, 0.5877, 0.8962, 0.5934, 0.8962, 0.5934, 0.9111, 0.5877, 0.9111, 0.5877, 0.3367, 0.5934, 0.3367, 0.5934, 0.3389, 0.5877, 0.3389, 0.4502, 0.3367, 0.5548, 0.3367, 0.5548, 0.3389, 0.4502, 0.3389, 0.375, 0.8962, 0.3825, 0.8962, 0.3825, 0.9111, 0.375, 0.9111, 0.375, 0.3367, 0.3825, 0.3367, 0.3825, 0.3389, 0.375, 0.3389, 0.2117, 0.5, 0.2139, 0.5, 0.2139, 0.5098, 0.2117, 0.5098, 0.7712, 0.5, 0.7861, 0.5, 0.7861, 0.5098, 0.7712, 0.5098, 0.7712, 0.5098, 0.7861, 0.5098, 0.7861, 0.7416, 0.7712, 0.7416, 0.2117, 0.5098, 0.2139, 0.5098, 0.2139, 0.7416, 0.2117, 0.7416, 0.2117, 0.7416, 0.2139, 0.7416, 0.2139, 0.75, 0.2117, 0.75, 0.5934, 0.3367, 0.625, 0.3367, 0.625, 0.3389, 0.5934, 0.3389, 0.5934, 0.8962, 0.625, 0.8962, 0.625, 0.9111, 0.5934, 0.9111, 0.7712, 0.7416, 0.7861, 0.7416, 0.7861, 0.75, 0.7712, 0.75, 0.5934, 0.3195, 0.625, 0.3195, 0.625, 0.3367, 0.5934, 0.3367, 0.1945, 0.7416, 0.2117, 0.7416, 0.2117, 0.75, 0.1945, 0.75, 0.1945, 0.5098, 0.2117, 0.5098, 0.2117, 0.7416, 0.1945, 0.7416, 0.1945, 0.5, 0.2117, 0.5, 0.2117, 0.5098, 0.1945, 0.5098, 0.375, 0.3195, 0.3825, 0.3195, 0.3825, 0.3367, 0.375, 0.3367, 0.4502, 0.3195, 0.5548, 0.3195, 0.5548, 0.3367, 0.4502, 0.3367, 0.5877, 0.3195, 0.5934, 0.3195, 0.5934, 0.3367, 0.5877, 0.3367, 0.3825, 0.3195, 0.4502, 0.3195, 0.4502, 0.3367, 0.3825, 0.3367, 0.4502, 0.9305, 0.4502, 0.9133, 0.4502, 0.9133, 0.4502, 0.9305, 0.4502, 0.9305, 0.4502, 0.9133, 0.4502, 0.9133, 0.4502, 0.9305, 0.5613, 0.3195, 0.5877, 0.3195, 0.5877, 0.3367, 0.5613, 0.3367, 0.5548, 0.3195, 0.5613, 0.3195, 0.5613, 0.3367, 0.5548, 0.3367, 0.5877, 0.9111, 0.5877, 0.9133, 0.5877, 0.9133, 0.5877, 0.9111, 0.3825, 0.9111, 0.4502, 0.9111, 0.4502, 0.9133, 0.3825, 0.9133, 0.5877, 0.9111, 0.5934, 0.9111, 0.5934, 0.9133, 0.5877, 0.9133, 0.375, 0.9111, 0.3825, 0.9111, 0.3825, 0.9133, 0.375, 0.9133, 0.7861, 0.5, 0.7883, 0.5, 0.7883, 0.5098, 0.7861, 0.5098, 0.7861, 0.5098, 0.7883, 0.5098, 0.7883, 0.7416, 0.7861, 0.7416, 0.5934, 0.9111, 0.625, 0.9111, 0.625, 0.9133, 0.5934, 0.9133, 0.7861, 0.7416, 0.7883, 0.7416, 0.7883, 0.75, 0.7861, 0.75, 0.4502, 0.8377, 0.4502, 0.8354, 0.4502, 0.8354, 0.4502, 0.8377, 0.4502, 0.9133, 0.4502, 0.9111, 0.4502, 0.9111, 0.4502, 0.9133, 0.4502, 0.9111, 0.4502, 0.9111, 0.4502, 0.9111, 0.4502, 0.9111, 0.4502, 0.8377, 0.4502, 0.8377, 0.4502, 0.8377, 0.4502, 0.8377, 0.4502, 0.8354, 0.4502, 0.8354, 0.4502, 0.8354, 0.4502, 0.8354, 0.4502, 0.8377, 0.4502, 0.8354, 0.4502, 0.8354, 0.4502, 0.8377, 0.4502, 0.9133, 0.4502, 0.9133, 0.4502, 0.9133, 0.4502, 0.9133, 0.0, 0.0, 0.0, 0.0, 0.0, 0.0, 0.0, 0.0, 0.5934, 0.9925, 0.625, 0.9925, 0.625, 1.0, 0.5934, 1.0, 0.5934, 0.75, 0.625, 0.75, 0.625, 0.7569, 0.5934, 0.7569, 0.5934, 0.8691, 0.625, 0.8691, 0.625, 0.8815, 0.5934, 0.8815, 0.375, 0.8691, 0.3825, 0.8691, 0.3825, 0.8815, 0.375, 0.8815, 0.375, 0.75, 0.3825, 0.75, 0.3825, 0.7569, 0.375, 0.7569, 0.375, 0.9925, 0.3825, 0.9925, 0.3825, 1.0, 0.375, 1.0, 0.4502, 0.8691, 0.5548, 0.8691, 0.5548, 0.8815, 0.4502, 0.8815, 0.4502, 0.75, 0.5548, 0.75, 0.5548, 0.7569, 0.4502, 0.7569, 0.4502, 0.9925, 0.5548, 0.9925, 0.5548, 1.0, 0.4502, 1.0, 0.5877, 0.8691, 0.5934, 0.8691, 0.5934, 0.8815, 0.5877, 0.8815, 0.5877, 0.75, 0.5934, 0.75, 0.5934, 0.7569, 0.5877, 0.7569, 0.5877, 0.9925, 0.5934, 0.9925, 0.5934, 1.0, 0.5877, 1.0, 0.3825, 0.9925, 0.4502, 0.9925, 0.4502, 1.0, 0.3825, 1.0, 0.3825, 0.75, 0.4502, 0.75, 0.4502, 0.7569, 0.3825, 0.7569, 0.3825, 0.8691, 0.4502, 0.8691, 0.4502, 0.8815, 0.3825, 0.8815, 0.5613, 0.9925, 0.5877, 0.9925, 0.5877, 1.0, 0.5613, 1.0, 0.5613, 0.75, 0.5877, 0.75, 0.5877, 0.7569, 0.5613, 0.7569, 0.5613, 0.8691, 0.5877, 0.8691, 0.5877, 0.8815, 0.5613, 0.8815, 0.5548, 0.8691, 0.5613, 0.8691, 0.5613, 0.8815, 0.5548, 0.8815, 0.5548, 0.75, 0.5613, 0.75, 0.5613, 0.7569, 0.5548, 0.7569, 0.5548, 0.9925, 0.5613, 0.9925, 0.5613, 1.0, 0.5548, 1.0, 0.3825, 0.7569, 0.375, 0.7569, 0.375, 0.7569, 0.3825, 0.7569, 0.5877, 0.8691, 0.5934, 0.8691, 0.5934, 0.8691, 0.5877, 0.8691, 0.3825, 0.9925, 0.4502, 0.9925, 0.4502, 0.9925, 0.3825, 0.9925, 0.4502, 0.8691, 0.5548, 0.8691, 0.5548, 0.8691, 0.4502, 0.8691, 0.3825, 0.8815, 0.375, 0.8815, 0.375, 0.8815, 0.3825, 0.8815, 0.5877, 0.9925, 0.5934, 0.9925, 0.5934, 0.9925, 0.5877, 0.9925, 0.4502, 0.9925, 0.5548, 0.9925, 0.5548, 0.9925, 0.4502, 0.9925, 0.5548, 0.75, 0.5613, 0.75, 0.5613, 0.75, 0.5548, 0.75, 0.5613, 0.0, 0.5548, 0.0, 0.5548, 0.0, 0.5613, 0.0, 0.8675, 0.75, 0.875, 0.75, 0.875, 0.75, 0.8675, 0.75, 0.5613, 0.8815, 0.5548, 0.8815, 0.5548, 0.8815, 0.5613, 0.8815, 0.5613, 0.7569, 0.5548, 0.7569, 0.5548, 0.7569, 0.5613, 0.7569, 0.3681, 0.75, 0.375, 0.75, 0.375, 0.75, 0.3681, 0.75, 0.5877, 0.0, 0.5613, 0.0, 0.5613, 0.0, 0.5877, 0.0, 0.4502, 0.0, 0.3825, 0.0, 0.3825, 0.0, 0.4502, 0.0, 0.125, 0.75, 0.1325, 0.75, 0.1325, 0.75, 0.125, 0.75, 0.5934, 0.0, 0.5877, 0.0, 0.5877, 0.0, 0.5934, 0.0, 0.2435, 0.75, 0.2559, 0.75, 0.2559, 0.75, 0.2435, 0.75, 0.5548, 0.8691, 0.5613, 0.8691, 0.5613, 0.8691, 0.5548, 0.8691, 0.5548, 0.9925, 0.5613, 0.9925, 0.5613, 0.9925, 0.5548, 0.9925, 0.5613, 0.75, 0.5877, 0.75, 0.5877, 0.75, 0.5613, 0.75, 0.5934, 0.75, 0.625, 0.75, 0.625, 0.75, 0.5934, 0.75, 0.5877, 0.8815, 0.5613, 0.8815, 0.5613, 0.8815, 0.5877, 0.8815, 0.5877, 0.7569, 0.5613, 0.7569, 0.5613, 0.7569, 0.5877, 0.7569, 0.625, 0.8815, 0.5934, 0.8815, 0.5934, 0.8815, 0.625, 0.8815, 0.375, 0.9925, 0.3825, 0.9925, 0.3825, 0.9925, 0.375, 0.9925, 0.625, 0.7569, 0.5934, 0.7569, 0.5934, 0.7569, 0.625, 0.7569, 0.0, 0.0, 1.0, 0.0, 1.0, 1.0, 0.0, 1.0, 0.0, 0.0, 1.0, 0.0, 1.0, 1.0, 0.0, 1.0, 0.0, 0.0, 1.0, 0.0, 1.0, 1.0, 0.0, 1.0, 0.0, 0.0, 1.0, 0.0, 1.0, 1.0, 0.0, 1.0, 0.0, 0.0, 1.0, 0.0, 1.0, 1.0, 0.0, 1.0, 0.0, 0.0, 1.0, 0.0, 1.0, 1.0, 0.0, 1.0, 0.0, 0.0, 1.0, 0.0, 1.0, 1.0, 0.0, 1.0, 0.0, 0.0, 1.0, 0.0, 1.0, 1.0, 0.0, 1.0, 0.0, 0.0, 1.0, 0.0, 1.0, 1.0, 0.0, 1.0, 0.0, 0.0, 1.0, 0.0, 1.0, 1.0, 0.0, 1.0, 0.0, 0.0, 1.0, 0.0, 1.0, 1.0, 0.0, 1.0, 0.0, 0.0, 1.0, 0.0, 1.0, 1.0, 0.0, 1.0, 0.0, 0.0, 1.0, 0.0, 1.0, 1.0, 0.0, 1.0, 0.0, 0.0, 1.0, 0.0, 1.0, 1.0, 0.0, 1.0, 0.0, 0.0, 1.0, 0.0, 1.0, 1.0, 0.0, 1.0, 0.0, 0.0, 1.0, 0.0, 1.0, 1.0, 0.0, 1.0, 0.0, 0.0, 1.0, 0.0, 1.0, 1.0, 0.0, 1.0, 0.0, 0.0, 1.0, 0.0, 1.0, 1.0, 0.0, 1.0, 0.0, 0.0, 1.0, 0.0, 1.0, 1.0, 0.0, 1.0, 0.0, 0.0, 1.0, 0.0, 1.0, 1.0, 0.0, 1.0, 0.0, 0.0, 1.0, 0.0, 1.0, 1.0, 0.0, 1.0, 0.0, 0.0, 1.0, 0.0, 1.0, 1.0, 0.0, 1.0, 0.0, 0.0, 1.0, 0.0, 1.0, 1.0, 0.0, 1.0, 0.0, 0.0, 1.0, 0.0, 1.0, 1.0, 0.0, 1.0, 0.0, 0.0, 1.0, 0.0, 1.0, 1.0, 0.0, 1.0, 0.0, 0.0, 1.0, 0.0, 1.0, 1.0, 0.0, 1.0, 0.0, 0.0, 1.0, 0.0, 1.0, 1.0, 0.0, 1.0, 0.0, 0.0, 1.0, 0.0, 1.0, 1.0, 0.0, 1.0, 0.0, 0.0, 1.0, 0.0, 1.0, 1.0, 0.0, 1.0, 0.0, 0.0, 1.0, 0.0, 1.0, 1.0, 0.0, 1.0, 0.0, 0.0, 1.0, 0.0, 1.0, 1.0, 0.0, 1.0, 0.0, 0.0, 1.0, 0.0, 1.0, 1.0, 0.0, 1.0, 0.0, 0.0, 1.0, 0.0, 1.0, 1.0, 0.0, 1.0, 0.0, 0.0, 0.0, 1.0, 1.0, 1.0, 1.0, 0.0, 1.0, 0.0, 1.0, 1.0, 1.0, 1.0, 1.0, 0.0, 1.0, 0.0, 1.0, 1.0, 1.0, 1.0, 1.0, 0.0, 0.0, 1.0, 0.0, 0.0, 0.0, 0.0, 0.0, 1.0, 1.0, 1.0, 0.0, 1.0, 0.0, 1.0, 1.0, 1.0, 0.0, 0.0, 1.0, 0.0, 1.0, 0.0, 0.0, 0.0, 0.0, 0.0, 1.0, 0.0, 1.0, 1.0, 0.0, 1.0, 0.0, 1.0, 0.0, 0.0, 0.0, 0.0, 0.0, 1.0, 1.0, 1.0, 0.0, 1.0, 0.0, 1.0, 1.0, 1.0, 0.0, 0.0, 1.0, 0.0, 1.0, 0.0, 0.0, 0.0, 0.0, 0.0, 0.0, 1.0, 1.0, 1.0, 1.0, 0.0, 1.0, 0.0, 1.0, 1.0, 1.0, 1.0, 1.0, 0.0, 1.0, 0.0, 1.0, 1.0, 1.0, 1.0, 1.0, 0.0, 0.0, 1.0, 0.0, 0.0, 0.0, 0.0, 0.0, 1.0, 1.0, 1.0, 0.0, 1.0, 0.0, 1.0, 1.0, 1.0, 0.0, 0.0, 1.0, 0.0, 1.0, 0.0, 0.0, 0.0, 0.0, 0.0, 1.0, 0.0, 1.0, 1.0, 0.0, 1.0, 0.0, 1.0, 0.0, 0.0, 0.0, 0.0, 0.0, 1.0, 1.0, 1.0, 0.0, 1.0, 0.0, 1.0, 1.0, 1.0, 0.0, 0.0, 1.0, 0.0, 1.0, 0.0, 0.0, 0.0, 0.0, 0.0, 0.0, 1.0, 1.0, 1.0, 1.0, 0.0, 1.0, 0.0, 1.0, 1.0, 1.0, 1.0, 1.0, 0.0, 1.0, 0.0, 1.0, 1.0, 1.0, 1.0, 1.0, 0.0, 0.0, 1.0, 0.0, 0.0, 0.0, 0.0, 0.0, 1.0, 1.0, 1.0, 0.0, 1.0, 0.0, 1.0, 1.0, 1.0, 0.0, 0.0, 1.0, 0.0, 1.0, 0.0, 0.0, 0.0, 0.0, 0.0, 1.0, 0.0, 1.0, 1.0, 0.0, 1.0, 0.0, 1.0, 0.0, 0.0, 0.0, 0.0, 0.0, 1.0, 1.0, 1.0, 0.0, 1.0, 0.0, 1.0, 1.0, 1.0, 0.0, 0.0, 1.0, 0.0, 1.0, 0.0, 0.0, 0.0, 0.0, 0.0, 0.0, 1.0, 1.0, 1.0, 1.0, 0.0, 1.0, 0.0, 1.0, 1.0, 1.0, 1.0, 1.0, 0.0, 1.0, 0.0, 1.0, 1.0, 1.0, 1.0, 1.0, 0.0, 0.0, 1.0, 0.0, 0.0, 0.0, 0.0, 0.0, 1.0, 1.0, 1.0, 0.0, 1.0, 0.0, 1.0, 1.0, 1.0, 0.0, 0.0, 1.0, 0.0, 1.0, 0.0, 0.0, 0.0, 0.0, 0.0, 1.0, 0.0, 1.0, 1.0, 0.0, 1.0, 0.0, 1.0, 0.0, 0.0, 0.0, 0.0, 0.0, 1.0, 1.0, 1.0, 0.0, 1.0, 0.0, 1.0, 1.0, 1.0, 0.0, 0.0, 1.0, 0.0, 1.0, 0.0, 0.0, 0.0, 0.375, 0.0, 0.625, 0.0, 0.625, 0.25, 0.375, 0.25, 0.375, 0.25, 0.625, 0.25, 0.625, 0.5, 0.375, 0.5, 0.375, 0.5, 0.625, 0.5, 0.625, 0.75, 0.375, 0.75, 0.375, 0.75, 0.625, 0.75, 0.625, 1.0, 0.375, 1.0, 0.125, 0.5, 0.375, 0.5, 0.375, 0.75, 0.125, 0.75, 0.625, 0.5, 0.875, 0.5, 0.875, 0.75, 0.625, 0.75, 0.375, 0.0, 0.625, 0.0, 0.625, 0.25, 0.375, 0.25, 0.375, 0.25, 0.625, 0.25, 0.625, 0.5, 0.375, 0.5, 0.375, 0.5, 0.625, 0.5, 0.625, 0.75, 0.375, 0.75, 0.375, 0.75, 0.625, 0.75, 0.625, 1.0, 0.375, 1.0, 0.125, 0.5, 0.375, 0.5, 0.375, 0.75, 0.125, 0.75, 0.625, 0.5, 0.875, 0.5, 0.875, 0.75, 0.625, 0.75])
me_cube_001.materials.append(mat_material_001)
me_cube_001.materials.append(None)
me_cube_001.use_mirror_vertex_groups = False
me_cube_001.update()

# ---- objects
ob_light = bpy.data.objects.new('Light', light_light)
ob_room_middle = bpy.data.objects.new('Room Middle', me_cube_001)

# ---- transforms, parenting, visibility, modifiers, constraints
ob_light.location = (4.076, 1.005, 5.904)
ob_light.rotation_euler = (0.6503, 0.05522, 1.866)
ob_light.lock_rotations_4d = False
ob_light.empty_display_type = 'ARROWS'
ob_light.color = (0.0, 0.0, 0.0, 0.0)
ob_light.lineart.crease_threshold = 0.0
ob_room_middle.location = (-0.08364, -2.086, 2.5)
ob_room_middle.scale = (9.0, 7.0, 2.5)
ob_room_middle.lock_rotations_4d = False
ob_room_middle.empty_display_type = 'ARROWS'
ob_room_middle.lineart.crease_threshold = 0.0

# ---- collection membership
scene.collection.objects.link(ob_light)
scene.collection.objects.link(ob_room_middle)

# ---- scene / render settings (as saved in the file)
scene.frame_start = 1; scene.frame_end = 250; scene.frame_set(1)
scene.render.engine = 'BLENDER_EEVEE_NEXT'
bpy.context.view_layer.update()

# ---- added for rendering (the .blend has no active camera): camera
cam_auto = bpy.data.cameras.new('AutoCamera')
cam_auto.lens = 50.0
cam_auto.sensor_width = 36.0
cam_auto.clip_end = 1000.0
ob_auto_camera = bpy.data.objects.new('AutoCamera', cam_auto)
scene.collection.objects.link(ob_auto_camera)
ob_auto_camera.location = (21.6034, -28.1894, 19.8496)
ob_auto_camera.rotation_euler = (1.09748, -7.21219e-08, 0.694738)
scene.camera = ob_auto_camera
bpy.context.view_layer.update()
